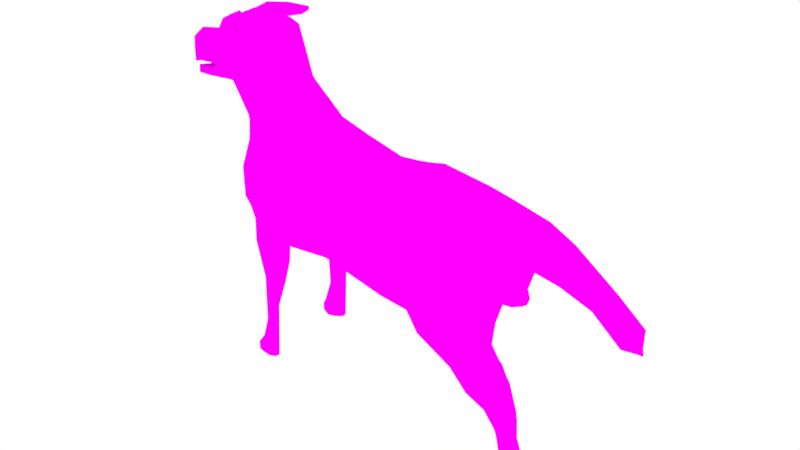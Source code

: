 # Source: dog13.blend  (saved by Blender 2.77.0; exported with 4.5.12 LTS)
import bpy
from mathutils import Matrix  # noqa: F401  (used for matrix-valued properties, if any)

bpy.ops.wm.read_factory_settings(use_empty=True)
scene = bpy.context.scene
scene.name = 'Scene'

# ---- collections
col_collection_1 = bpy.data.collections.new('Collection 1'); scene.collection.children.link(col_collection_1)
col_collection_10 = bpy.data.collections.new('Collection 10'); scene.collection.children.link(col_collection_10)

# ---- images (referenced by path relative to the original .blend; pixels are not part of the script)
import os
ASSET_DIR = os.environ.get("B2B_ASSET_DIR", "")  # directory of the original .blend (textures are referenced by path, not embedded)
HERE = os.path.dirname(os.path.abspath(__file__))  # packed textures are extracted next to this script under _unpacked/

def load_image(name, relpath, width, height, colorspace="sRGB"):
    """Load a texture the original file referenced (path relative to the .blend, or extracted next to this script)."""
    p = next((c for c in (os.path.join(HERE, relpath), os.path.join(ASSET_DIR, relpath)) if relpath and os.path.exists(c)), "")
    if p:
        img = bpy.data.images.load(p, check_existing=True)
        img.name = name
    else:  # same state as the original file: an image datablock whose file is absent (Cycles renders it pink)
        img = bpy.data.images.new(name, width, height)
        img.source = "FILE"
        img.filepath = "//" + (relpath or name)
    img.colorspace_settings.name = colorspace
    return img
img_colorpalette_jpg = load_image('colorPalette.jpg', 'colorPalette.jpg', 1024, 1024, 'sRGB')

# ---- materials (node trees are filled in below, after node groups)
mat_material = bpy.data.materials.new('Material')
mat_material.alpha_threshold = 0.0
mat_material.roughness = 0.5
mat_material.line_color = (0.0, 0.0, 0.0, 1.0)

# ---- material node trees
mat_material.use_nodes = True; mat_material.node_tree.nodes.clear()
_N = mat_material.node_tree.nodes; _L = mat_material.node_tree.links
n0 = _N.new('ShaderNodeOutputMaterial'); n0.name = 'Material Output'; n0.location = (300, 300)
n1 = _N.new('ShaderNodeBsdfDiffuse'); n1.name = 'Diffuse BSDF'; n1.location = (10, 300)
n2 = _N.new('ShaderNodeTexImage'); n2.name = 'Image Texture'; n2.location = (228, 132)
n2.width = 140
n2.image = img_colorpalette_jpg
n3 = _N.new('ShaderNodeTexCoord'); n3.name = 'Texture Coordinate'; n3.location = (-183, 230)
_L.new(n1.outputs[0], n0.inputs[0])
_L.new(n3.outputs[2], n2.inputs[0])
_L.new(n2.outputs[0], n1.inputs[0])
n0.is_active_output = True

# ---- world
world_world = bpy.data.worlds.new('World'); scene.world = world_world
world_world.color = (1.0, 1.0, 1.0)
world_world.use_sun_shadow = False
world_world.sun_shadow_jitter_overblur = 0.0
world_world.cycles.sampling_method = 'MANUAL'

# ---- meshes
me_cube_001 = bpy.data.meshes.new('Cube.001')
me_cube_001.from_pydata([(-7.126, 0.3013, 2.046), (-7.063, 0.2671, 2.2), (-6.956, 0.3013, 2.017), (-6.866, 0.2263, 2.175), (-7.063, 0.2499, 2.219), (-7.063, 0.3013, 2.147), (-7.099, 0.2698, 2.047), (-6.964, 0.2417, 2.211), (-6.917, 0.2694, 2.106), (-7.029, 0.3013, 2.031), (-6.866, 0.1984, 2.193), (-6.928, 0.2698, 2.009), (-6.964, 0.215, 2.226), (-7.002, 0.2698, 2.039), (-7.031, 0.2276, 1.895), (-6.866, 0.215, 2.141), (-7.016, 0.2907, 2.147), (-7.008, 0.2562, 1.911), (-7.171, 0.2571, 2.228), (-7.171, 0.2794, 2.216), (-7.171, 0.3013, 2.147), (-7.211, 0.3228, 2.048), (-7.231, 0.2839, 2.055), (-6.918, 0.2362, 1.97), (-6.919, 0.2142, 1.959), (-7.221, 0.2681, 2.263), (-7.221, 0.2984, 2.238), (-7.265, 0.3277, 2.21), (-7.313, 0.364, 2.114), (-7.302, 0.2471, 2.383), (-7.329, 0.2984, 2.341), (-7.361, 0.3277, 2.259), (-7.409, 0.364, 2.162), (-7.295, 0.2477, 1.926), (-7.199, 0.2841, 2.012), (-7.476, 0.2465, 2.476), (-7.48, 0.321, 2.432), (-7.516, 0.3277, 2.327), (-7.547, 0.364, 2.226), (-7.178, 0.3372, 1.997), (-7.398, 0.3376, 2.007), (-7.452, 0.3376, 1.899), (-7.558, 0.3376, 1.737), (-7.279, 0.2764, 1.943), (-7.412, 0.2764, 1.931), (-7.409, 0.2477, 1.909), (-7.46, 0.2764, 1.824), (-7.455, 0.2477, 1.803), (-7.49, 0.2477, 1.681), (-7.509, 0.2764, 1.692), (-7.245, 0.3013, 1.954), (-7.456, 0.3013, 1.851), (-7.529, 0.3013, 1.706), (-7.401, 0.3013, 1.96), (-7.716, 0.2611, 2.435), (-7.707, 0.292, 2.413), (-7.709, 0.345, 2.37), (-7.665, 0.3719, 2.036), (-6.958, 0.2811, 1.92), (-7.616, 0.3549, 1.603), (-7.507, 0.2622, 1.58), (-7.484, 0.2285, 1.577), (-7.834, 0.5303, 1.177), (-7.916, 0.2422, 2.048), (-7.905, 0.2805, 2.039), (-7.847, 0.3317, 1.991), (-7.748, 0.3959, 1.822), (-8.069, 0.5156, 1.315), (-7.737, 0.419, 1.637), (-7.481, 0.2383, 1.438), (-7.456, 0.2019, 1.417), (-6.958, 0.2497, 1.912), (-7.533, 0.3186, 1.576), (-7.513, 0.3053, 1.496), (-8.322, 0.4177, 1.613), (-8.426, 0.2355, 1.685), (-8.411, 0.2744, 1.68), (-7.31, 0.2623, 2.371), (-7.398, 0.3044, 2.389), (-7.467, 0.2598, 2.467), (-7.379, 0.2176, 2.449), (-7.547, 0.5338, 2.372), (-7.288, 0.2925, 2.386), (-7.299, 0.299, 2.384), (-7.393, 0.3307, 2.374), (-7.478, 0.2952, 2.494), (-7.492, 0.3281, 2.439), (-7.371, 0.2718, 2.464), (-7.46, 0.265, 2.511), (-7.282, 0.2792, 2.415), (-7.556, 0.5313, 2.365), (-7.601, 0.5295, 2.395), (-7.643, 0.5234, 2.451), (-7.65, 0.5237, 2.424), (-7.598, 0.5179, 2.423), (-7.643, 0.5182, 2.455), (-7.552, 0.519, 2.389), (-7.589, 0.5755, 2.4), (-7.548, 0.4081, 2.422), (-7.539, 0.3883, 2.496), (-7.413, 0.405, 2.355), (-7.451, 0.4227, 2.356), (-7.4, 0.404, 2.361), (-7.368, 0.3961, 2.389), (-7.52, 0.4267, 2.404), (-7.454, 0.3915, 2.444), (-9.097, 0.4826, 1.234), (-9.024, 0.4943, 1.062), (-8.163, 0.2322, 1.757), (-8.151, 0.262, 1.754), (-8.083, 0.3977, 1.703), (-7.89, 0.4794, 1.523), (-8.746, 0.2606, 1.601), (-7.783, 0.4865, 1.461), (-7.426, 0.2473, 1.249), (-7.394, 0.2034, 1.225), (-7.48, 0.3583, 1.289), (-8.761, 0.2218, 1.605), (-9.121, 0.399, 1.569), (-8.657, 0.404, 1.534), (-8.139, 0.5155, 1.003), (-8.324, 0.5019, 1.122), (-7.438, 0.3163, 1.011), (-7.396, 0.2657, 0.9805), (-7.534, 0.3663, 1.01), (-7.719, 0.2326, 0.7206), (-7.64, 0.2124, 0.8415), (-7.789, 0.3526, 0.7319), (-9.151, 0.2767, 1.659), (-9.159, 0.2435, 1.669), (-9.715, 0.2111, 1.569), (-9.0, 0.2684, 1.632), (-9.014, 0.2296, 1.639), (-8.926, 0.4118, 1.549), (-8.585, 0.5233, 1.05), (-8.743, 0.5097, 1.202), (-8.217, 0.2404, 0.6924), (-8.181, 0.1898, 0.6974), (-8.275, 0.3604, 0.8007), (-8.844, 0.2527, 0.6468), (-8.829, 0.2095, 0.6479), (-8.868, 0.3378, 0.6415), (-9.707, 0.2899, 1.561), (-9.663, 0.4618, 1.123), (-9.602, 0.4715, 0.9442), (-9.682, 0.392, 1.468), (-9.453, 0.4559, 1.221), (-9.392, 0.4656, 1.063), (-9.473, 0.3862, 1.526), (-9.931, 0.3126, 1.226), (-9.498, 0.284, 1.608), (-9.505, 0.2052, 1.617), (-9.933, 0.2035, 1.19), (-9.897, 0.3459, 1.007), (-9.242, 0.264, 0.6813), (-9.229, 0.228, 0.6861), (-9.261, 0.3322, 0.6698), (-9.922, 0.3418, 1.081), (-9.944, 0.2072, 1.264), (-9.941, 0.2699, 1.264), (-9.923, 0.2148, 1.078), (-9.907, 0.2177, 1.034), (-9.452, 0.2699, 0.6637), (-9.439, 0.1825, 0.6188), (-9.471, 0.338, 0.6607), (-9.834, 0.2615, 0.8027), (-9.829, 0.1782, 0.8703), (-9.842, 0.2799, 0.7572), (-9.849, 0.192, 0.9288), (-10.06, 0.2019, 1.523), (-10.06, 0.2475, 1.507), (-10.06, 0.1971, 1.218), (-10.06, 0.2336, 1.301), (-9.657, 0.309, 0.709), (-9.643, 0.2657, 0.7332), (-9.824, 0.2799, 1.413), (-9.807, 0.3523, 1.347), (-9.792, 0.4018, 1.102), (-9.75, 0.4087, 0.9754), (-9.634, 0.1804, 0.7446), (-10.06, 0.2877, 1.404), (-10.27, 0.2, 1.421), (-10.27, 0.2365, 1.409), (-10.27, 0.1961, 1.178), (-10.27, 0.2253, 1.244), (-10.27, 0.2687, 1.326), (-10.84, 0.1944, 0.9994), (-10.84, 0.2156, 0.9938), (-10.61, 0.1944, 1.195), (-10.6, 0.2156, 1.189), (-10.52, 0.1921, 1.087), (-10.54, 0.2091, 1.116), (-10.57, 0.2343, 1.153), (-10.75, 0.1921, 0.8912), (-10.77, 0.2091, 0.9205), (-10.8, 0.2343, 0.9572), (-10.85, 0.1722, 0.8921), (-7.684, 0.4483, 1.094), (-7.661, 0.3595, 0.8286), (-7.987, 0.5229, 1.09), (-7.964, 0.4341, 0.8251), (-7.829, 0.514, 0.5365), (-7.779, 0.517, 0.7266), (-7.843, 0.5951, 0.8551), (-7.861, 0.3792, 0.7266), (-7.762, 0.4378, 0.7266), (-7.988, 0.6204, 0.7266), (-8.083, 0.582, 0.7266), (-8.098, 0.5033, 0.7266), (-8.003, 0.4246, 0.7266), (-7.819, 0.5118, 0.2849), (-7.89, 0.5674, 0.5365), (-7.885, 0.4213, 0.5365), (-7.817, 0.4607, 0.5365), (-7.97, 0.5836, 0.5365), (-8.034, 0.5578, 0.5365), (-8.044, 0.5048, 0.5365), (-7.98, 0.4518, 0.5365), (-7.825, 0.5114, 0.12), (-7.857, 0.5455, 0.2849), (-7.854, 0.4532, 0.2849), (-7.811, 0.4781, 0.2849), (-7.908, 0.5557, 0.2849), (-7.948, 0.5394, 0.2849), (-7.955, 0.5059, 0.2849), (-7.914, 0.4724, 0.2849), (-7.772, 0.5124, -0.05896), (-7.859, 0.5419, 0.12), (-7.857, 0.4582, 0.12), (-7.818, 0.4808, 0.12), (-7.906, 0.5512, 0.12), (-7.942, 0.5364, 0.12), (-7.948, 0.5061, 0.12), (-7.911, 0.4757, 0.12), (-7.772, 0.5124, -0.209), (-7.817, 0.5519, -0.05896), (-7.813, 0.4437, -0.05896), (-7.763, 0.4729, -0.05896), (-7.876, 0.564, -0.05896), (-7.924, 0.5448, -0.05896), (-7.931, 0.5056, -0.05896), (-7.884, 0.4663, -0.05896), (-7.718, 0.5179, -0.1305), (-7.817, 0.5519, -0.1864), (-7.813, 0.4437, -0.1864), (-7.763, 0.4729, -0.1864), (-7.876, 0.564, -0.1864), (-7.924, 0.5448, -0.1864), (-7.931, 0.5056, -0.1864), (-7.884, 0.4663, -0.1864), (-7.855, 0.509, -0.209), (-7.741, 0.5386, -0.1305), (-7.739, 0.4818, -0.1305), (-7.713, 0.4971, -0.1305), (-7.718, 0.5179, -0.1975), (-7.713, 0.4971, -0.1975), (-7.741, 0.5386, -0.1975), (-7.739, 0.4818, -0.1975), (-9.295, 0.391, 0.6412), (-9.386, 0.5605, 0.6412), (-9.525, 0.3863, 0.6412), (-9.602, 0.5362, 0.6412), (-9.725, 0.5412, 0.6412), (-9.648, 0.3432, 0.6412), (-9.757, 0.3665, 0.6412), (-9.811, 0.4877, 0.6412), (-9.898, 0.4342, 0.6412), (-9.866, 0.3418, 0.6412), (-7.123, -0.04663, 2.051), (-7.063, -0.01174, 2.2), (-6.939, -0.03991, 2.007), (-6.866, 0.02906, 2.175), (-7.063, 0.005405, 2.219), (-7.063, -0.04591, 2.147), (-7.097, -0.01499, 2.051), (-6.964, 0.01361, 2.211), (-6.917, -0.01408, 2.106), (-7.024, -0.04404, 2.038), (-6.866, 0.05692, 2.193), (-6.916, -0.01024, 2.002), (-6.964, 0.04036, 2.226), (-6.998, -0.01313, 2.043), (-7.031, 0.02775, 1.895), (-6.866, 0.04036, 2.141), (-7.016, -0.03532, 2.147), (-7.008, -0.000894, 1.911), (-7.171, -0.001767, 2.228), (-7.171, -0.02408, 2.216), (-7.171, -0.04591, 2.147), (-7.231, -0.07838, 2.062), (-7.236, -0.03305, 2.042), (-6.918, 0.01916, 1.97), (-6.919, 0.04119, 1.959), (-7.221, -0.01278, 2.263), (-7.221, -0.04303, 2.238), (-7.265, -0.07235, 2.21), (-7.313, -0.1087, 2.114), (-7.302, 0.008215, 2.383), (-7.329, -0.04303, 2.341), (-7.361, -0.07235, 2.259), (-7.409, -0.1087, 2.162), (-7.295, 0.007629, 1.926), (-7.199, -0.02874, 2.012), (-7.476, 0.00883, 2.476), (-7.48, -0.06562, 2.432), (-7.516, -0.07235, 2.327), (-7.547, -0.1087, 2.226), (-7.128, -0.06528, 2.01), (-7.398, -0.08227, 2.007), (-7.452, -0.08227, 1.899), (-7.558, -0.08227, 1.737), (-7.279, -0.02102, 1.943), (-7.412, -0.02102, 1.931), (-7.409, 0.007629, 1.909), (-7.46, -0.02102, 1.824), (-7.455, 0.007629, 1.803), (-7.49, 0.007629, 1.681), (-7.509, -0.02102, 1.692), (-7.245, -0.04591, 1.954), (-7.456, -0.04591, 1.851), (-7.529, -0.04591, 1.706), (-7.401, -0.04591, 1.96), (-7.716, -0.005781, 2.435), (-7.707, -0.03668, 2.413), (-7.709, -0.08965, 2.37), (-7.665, -0.1165, 2.036), (-6.958, -0.02579, 1.92), (-7.616, -0.09957, 1.603), (-7.507, -0.00686, 1.58), (-7.484, 0.02685, 1.577), (-7.807, -0.2525, 1.175), (-7.916, 0.01315, 2.048), (-7.905, -0.02519, 2.039), (-7.847, -0.07638, 1.991), (-7.856, -0.158, 1.825), (-8.069, -0.2602, 1.315), (-7.701, -0.1446, 1.614), (-7.474, 0.01316, 1.449), (-7.445, 0.05359, 1.433), (-6.958, 0.005665, 1.912), (-7.533, -0.06322, 1.576), (-7.513, -0.05632, 1.496), (-8.322, -0.1624, 1.613), (-7.063, 0.1277, 2.049), (-6.866, 0.1277, 2.232), (-7.063, 0.1277, 2.245), (-6.866, 0.1277, 2.01), (-6.964, 0.1277, 2.245), (-6.964, 0.1277, 2.049), (-6.921, 0.1277, 1.944), (-6.866, 0.1277, 2.147), (-7.248, 0.1277, 2.049), (-7.171, 0.1277, 2.245), (-7.221, 0.1277, 2.298), (-7.291, 0.1277, 2.401), (-7.467, 0.1277, 2.497), (-7.208, 0.1277, 1.978), (-7.3, 0.1277, 1.909), (-7.4, 0.1277, 1.893), (-7.445, 0.1277, 1.787), (-7.472, 0.1277, 1.674), (-7.039, 0.1277, 1.878), (-7.679, 0.1277, 2.493), (-7.465, 0.1277, 1.573), (-8.426, 0.01984, 1.685), (-7.922, 0.1277, 2.095), (-8.411, -0.01901, 1.68), (-7.417, 0.1277, 1.474), (-6.958, 0.1277, 1.902), (-7.31, -0.006909, 2.371), (-7.398, -0.04909, 2.389), (-7.467, -0.004418, 2.467), (-7.379, 0.03777, 2.449), (-7.547, -0.2785, 2.372), (-7.288, -0.03714, 2.386), (-7.299, -0.04371, 2.384), (-7.393, -0.07539, 2.374), (-7.478, -0.03982, 2.494), (-7.492, -0.07279, 2.439), (-7.371, -0.0165, 2.464), (-7.46, -0.009699, 2.511), (-7.282, -0.02386, 2.415), (-7.556, -0.276, 2.365), (-7.601, -0.2741, 2.395), (-7.643, -0.268, 2.451), (-7.65, -0.2684, 2.424), (-7.598, -0.2626, 2.423), (-7.643, -0.2629, 2.455), (-7.552, -0.2637, 2.389), (-7.589, -0.3201, 2.4), (-7.548, -0.1527, 2.422), (-7.539, -0.133, 2.496), (-7.413, -0.1497, 2.355), (-7.451, -0.1673, 2.356), (-7.4, -0.1486, 2.361), (-7.368, -0.1408, 2.389), (-7.52, -0.1713, 2.404), (-7.454, -0.1361, 2.444), (-9.097, -0.2273, 1.234), (-9.024, -0.2389, 1.062), (-8.163, 0.02309, 1.757), (-8.151, -0.006682, 1.754), (-8.083, -0.1424, 1.703), (-7.89, -0.2241, 1.523), (-8.746, -0.005298, 1.601), (-7.853, -0.2794, 1.407), (-7.463, -0.0406, 1.145), (-7.387, 0.007675, 1.268), (-7.48, -0.1094, 1.289), (-8.761, 0.03355, 1.605), (-9.121, -0.1437, 1.569), (-8.172, 0.1277, 1.769), (-8.657, -0.1486, 1.534), (-8.139, -0.2602, 1.003), (-7.365, 0.1277, 1.203), (-8.324, -0.2465, 1.122), (-7.485, -0.045, 0.9119), (-7.422, 0.05967, 0.9263), (-7.613, -0.1551, 0.9468), (-8.437, 0.1277, 1.7), (-7.385, 0.1277, 0.8971), (-7.689, 0.02574, 0.8177), (-7.677, 0.0925, 0.7218), (-7.789, -0.09726, 0.7319), (-9.151, -0.02133, 1.659), (-8.772, 0.1277, 1.621), (-9.159, 0.01184, 1.669), (-7.627, 0.1592, 0.7807), (-9.715, 0.04425, 1.569), (-9.0, -0.0131, 1.632), (-9.014, 0.02575, 1.639), (-8.926, -0.1564, 1.549), (-8.585, -0.268, 1.05), (-8.743, -0.2543, 1.202), (-8.217, 0.01498, 0.6924), (-8.181, 0.06558, 0.6974), (-8.275, -0.1051, 0.8007), (-9.022, 0.1277, 1.656), (-8.15, 0.1277, 0.7115), (-8.844, 0.002647, 0.6468), (-8.829, 0.04584, 0.6479), (-8.868, -0.08246, 0.6415), (-9.707, -0.03453, 1.561), (-9.663, -0.2064, 1.123), (-9.16, 0.1277, 1.685), (-9.602, -0.2162, 0.9442), (-8.817, 0.1277, 0.6592), (-9.682, -0.1367, 1.468), (-9.453, -0.2006, 1.221), (-9.392, -0.2103, 1.063), (-9.473, -0.1308, 1.526), (-9.931, -0.05727, 1.226), (-9.498, -0.02868, 1.608), (-9.505, 0.05011, 1.617), (-9.933, 0.05183, 1.19), (-9.897, -0.09053, 1.007), (-9.242, -0.00867, 0.6813), (-9.229, 0.02738, 0.6861), (-9.261, -0.07684, 0.6698), (-9.922, -0.08645, 1.081), (-9.944, 0.04816, 1.264), (-9.505, 0.1277, 1.632), (-9.941, -0.01452, 1.264), (-9.923, 0.04053, 1.078), (-9.219, 0.1277, 0.6511), (-9.907, 0.03767, 1.034), (-9.452, -0.01452, 0.6637), (-9.439, 0.07281, 0.6188), (-9.471, -0.08269, 0.6607), (-9.715, 0.1277, 1.576), (-9.429, 0.1277, 0.6365), (-9.834, -0.00615, 0.8027), (-9.829, 0.07717, 0.8703), (-9.842, -0.02457, 0.7572), (-9.849, 0.06338, 0.9288), (-9.922, 0.1277, 1.074), (-9.944, 0.1277, 1.262), (-9.938, 0.1277, 1.126), (-9.909, 0.1277, 1.034), (-9.825, 0.1277, 0.8569), (-9.858, 0.1277, 0.9573), (-10.06, 0.0534, 1.523), (-10.06, 0.007797, 1.507), (-10.06, 0.1277, 1.531), (-10.06, 0.1277, 1.216), (-10.06, 0.05828, 1.218), (-10.06, 0.02173, 1.301), (-9.627, 0.1277, 0.7219), (-9.657, -0.05363, 0.709), (-9.643, -0.01034, 0.7332), (-9.824, -0.02453, 1.413), (-9.807, -0.09697, 1.347), (-9.792, -0.1464, 1.102), (-9.75, -0.1533, 0.9754), (-9.634, 0.07499, 0.7446), (-9.972, -0.0414, 1.341), (-10.27, 0.05536, 1.421), (-10.27, 0.01884, 1.409), (-10.27, 0.1277, 1.428), (-10.27, 0.1277, 1.176), (-10.27, 0.05927, 1.178), (-10.27, 0.02999, 1.244), (-10.27, -0.01334, 1.326), (-10.84, 0.06095, 0.9994), (-10.84, 0.03971, 0.9938), (-10.61, 0.06095, 1.195), (-10.6, 0.03971, 1.189), (-10.61, 0.1277, 1.198), (-10.52, 0.1277, 1.086), (-10.52, 0.06322, 1.087), (-10.54, 0.0462, 1.116), (-10.57, 0.02099, 1.153), (-10.84, 0.1277, 1.002), (-10.75, 0.1277, 0.8903), (-10.75, 0.06322, 0.8912), (-10.77, 0.0462, 0.9205), (-10.8, 0.02099, 0.9572), (-10.88, 0.1277, 0.8625), (-10.85, 0.08319, 0.8921), (-7.684, -0.193, 1.094), (-7.661, -0.1041, 0.8286), (-7.987, -0.2676, 1.09), (-7.964, -0.1787, 0.8251), (-7.829, -0.2587, 0.5365), (-7.779, -0.2617, 0.7266), (-7.869, -0.3409, 0.7266), (-7.861, -0.1239, 0.7266), (-7.762, -0.1825, 0.7266), (-7.988, -0.3651, 0.7266), (-8.083, -0.3266, 0.7266), (-8.098, -0.2479, 0.7266), (-8.003, -0.1692, 0.7266), (-7.819, -0.2564, 0.2849), (-7.89, -0.312, 0.5365), (-7.885, -0.1659, 0.5365), (-7.817, -0.2054, 0.5365), (-7.97, -0.3283, 0.5365), (-8.034, -0.3024, 0.5365), (-8.044, -0.2494, 0.5365), (-7.98, -0.1964, 0.5365), (-7.825, -0.256, 0.12), (-7.857, -0.2901, 0.2849), (-7.854, -0.1978, 0.2849), (-7.811, -0.2227, 0.2849), (-7.908, -0.3004, 0.2849), (-7.948, -0.284, 0.2849), (-7.955, -0.2506, 0.2849), (-7.914, -0.2171, 0.2849), (-7.772, -0.2571, -0.05896), (-7.859, -0.2866, 0.12), (-7.857, -0.2029, 0.12), (-7.818, -0.2255, 0.12), (-7.906, -0.2959, 0.12), (-7.942, -0.2811, 0.12), (-7.948, -0.2507, 0.12), (-7.911, -0.2203, 0.12), (-7.772, -0.2571, -0.209), (-7.817, -0.2966, -0.05896), (-7.813, -0.1884, -0.05896), (-7.763, -0.2176, -0.05896), (-7.876, -0.3086, -0.05896), (-7.924, -0.2895, -0.05896), (-7.931, -0.2502, -0.05896), (-7.884, -0.211, -0.05896), (-7.718, -0.2625, -0.1305), (-7.817, -0.2966, -0.1864), (-7.813, -0.1884, -0.1864), (-7.763, -0.2176, -0.1864), (-7.876, -0.3086, -0.1864), (-7.924, -0.2895, -0.1864), (-7.931, -0.2502, -0.1864), (-7.884, -0.211, -0.1864), (-7.855, -0.2537, -0.209), (-7.741, -0.2833, -0.1305), (-7.739, -0.2264, -0.1305), (-7.713, -0.2418, -0.1305), (-7.718, -0.2625, -0.1975), (-7.713, -0.2418, -0.1975), (-7.741, -0.2833, -0.1975), (-7.739, -0.2264, -0.1975), (-9.358, -0.1484, 0.7598), (-9.433, -0.2754, 0.8246), (-9.47, -0.1448, 0.6452), (-9.529, -0.2571, 0.815), (-9.652, -0.2609, 0.815), (-9.593, -0.1486, 0.6452), (-9.701, -0.1301, 0.6452), (-9.738, -0.2208, 0.815), (-9.782, -0.1808, 0.8791), (-9.767, -0.1115, 0.7092), (-9.597, 0.4027, 0.4503), (-9.656, 0.5347, 0.4628), (-9.746, 0.399, 0.4817), (-9.795, 0.5157, 0.4921), (-9.874, 0.5196, 0.5088), (-9.825, 0.3548, 0.4984), (-9.895, 0.3836, 0.5132), (-9.93, 0.4779, 0.5206), (-9.985, 0.4363, 0.5324), (-9.965, 0.3643, 0.528), (-9.777, 0.3904, 0.3261), (-9.818, 0.5642, 0.3386), (-9.879, 0.3721, 0.3575), (-9.913, 0.5392, 0.368), (-9.968, 0.5443, 0.3847), (-9.934, 0.3426, 0.3743), (-9.982, 0.3498, 0.3891), (-10.01, 0.4895, 0.3965), (-10.04, 0.4347, 0.4082), (-10.03, 0.3399, 0.4038), (-9.92, 0.4074, 0.2259), (-9.948, 0.5264, 0.2345), (-9.99, 0.3679, 0.2474), (-10.01, 0.5093, 0.2545), (-10.05, 0.5128, 0.266), (-10.03, 0.3595, 0.2588), (-10.06, 0.3536, 0.269), (-10.08, 0.4752, 0.274), (-10.1, 0.4377, 0.2821), (-10.09, 0.3729, 0.2791), (-9.946, 0.4167, 0.1359), (-10.02, 0.5058, 0.1219), (-9.998, 0.3718, 0.1359), (-10.07, 0.493, 0.1322), (-10.1, 0.4956, 0.1381), (-10.03, 0.3687, 0.1359), (-10.05, 0.3613, 0.1359), (-10.12, 0.4675, 0.1422), (-10.14, 0.4394, 0.1799), (-10.08, 0.374, 0.1359), (-10.04, 0.4227, -0.01285), (-10.05, 0.4925, -0.009416), (-10.08, 0.3761, -0.004227), (-10.09, 0.4824, -0.001364), (-10.11, 0.4845, 0.003229), (-10.1, 0.3748, 0.0003656), (-10.12, 0.3679, 0.004426), (-10.13, 0.4354, 0.006456), (-10.14, 0.4118, 0.009684), (-10.14, 0.3698, 0.008486), (-8.43, 0.4419, 0.9254), (-8.946, 0.416, 0.8516), (-9.87, 0.3129, 0.8818), (-9.878, 0.2048, 0.9816), (-9.883, 0.1277, 0.9957), (-9.341, 0.4758, 0.6412), (-9.882, 0.388, 0.6412), (-8.43, -0.1865, 0.9254), (-8.946, -0.1607, 0.8516), (-9.87, -0.05755, 0.8818), (-9.878, 0.05053, 0.9816), (-9.404, -0.2119, 0.7598), (-9.627, -0.201, 0.6412), (-9.75, -0.2047, 0.6412), (-9.842, -0.1462, 0.7661), (-9.802, -0.1754, 0.6867), (-9.593, 0.4687, 0.4332), (-9.99, 0.3915, 0.5583), (-9.762, 0.4773, 0.3324), (-10.06, 0.3873, 0.406), (-9.899, 0.4669, 0.2302), (-10.12, 0.4053, 0.2806), (-9.977, 0.4613, 0.1123), (-10.15, 0.4151, 0.183), (-10.02, 0.4576, -0.01692), (-10.15, 0.4046, 0.01209), (-10.07, 0.4227, -0.2135), (-10.09, 0.5173, -0.2101), (-10.11, 0.331, -0.2049), (-10.13, 0.4927, -0.202), (-10.15, 0.4845, -0.1974), (-10.14, 0.3373, -0.2003), (-10.15, 0.3305, -0.1962), (-10.16, 0.476, -0.1942), (-10.18, 0.4405, -0.191), (-10.17, 0.3686, -0.1922), (-10.06, 0.4576, -0.2176), (-10.12, 0.4516, -0.2134), (-10.14, 0.4536, -0.2088), (-10.19, 0.4214, -0.1886), (-10.16, 0.4251, -0.2052), (-10.15, 0.4719, -0.1075), (-10.14, 0.4845, -0.1108), (-10.12, 0.4896, -0.1154), (-10.12, 0.3488, -0.1136), (-10.08, 0.4925, -0.1234), (-10.14, 0.3419, -0.1096), (-10.04, 0.4576, -0.1309), (-10.06, 0.4227, -0.1268), (-10.16, 0.3662, -0.1055), (-10.18, 0.4214, -0.1019), (-10.1, 0.3501, -0.1182), (-10.17, 0.4405, -0.1043), (-10.06, 0.4227, -0.1268), (-10.02, 0.4227, -0.2135), (-10.0, 0.4576, -0.2176), (-10.04, 0.4925, -0.2101), (-10.06, 0.3833, -0.2049), (-10.1, 0.3501, -0.1182), (-10.08, 0.4925, -0.1234), (-10.04, 0.4576, -0.1309)], [], [(1, 5, 20, 19), (16, 8, 2, 9), (13, 9, 2, 11), (12, 7, 1, 4), (347, 12, 4, 345), (344, 10, 12, 347), (10, 3, 7, 12), (348, 13, 11, 346), (343, 6, 13, 348), (6, 0, 9, 13), (8, 15, 11, 2), (3, 10, 15, 8), (5, 16, 9, 0), (1, 7, 16, 5), (7, 3, 8, 16), (5, 0, 21, 20), (345, 4, 18, 352), (18, 19, 26, 25), (352, 18, 25, 353), (36, 37, 56, 55), (4, 1, 19, 18), (0, 6, 22, 21), (38, 32, 41, 42), (27, 28, 32, 31), (357, 33, 14, 361), (19, 20, 27, 26), (20, 21, 28, 27), (49, 48, 61, 60), (31, 32, 38, 37), (30, 31, 37, 36, 78), (353, 25, 29, 354), (32, 28, 40, 41), (25, 26, 30, 77, 29), (26, 27, 31, 30), (52, 49, 60, 72), (355, 35, 54, 362), (354, 29, 80, 35, 355), (37, 38, 57, 56), (78, 36, 86, 84), (51, 53, 44, 46), (53, 50, 43, 44), (52, 51, 46, 49), (28, 21, 39, 40), (21, 22, 34, 39), (43, 33, 45, 44), (44, 45, 47, 46), (46, 47, 48, 49), (35, 79, 36, 55, 54), (58, 71, 14, 17), (50, 39, 23, 58), (39, 34, 24, 23), (33, 43, 17, 14), (54, 55, 64, 63), (55, 56, 65, 64), (72, 60, 69, 73), (60, 61, 70, 69), (362, 54, 63, 365), (57, 59, 68, 66), (38, 42, 59, 57), (69, 70, 115, 114), (73, 69, 114, 116), (64, 65, 110, 109), (365, 63, 108, 411), (68, 73, 116, 113), (65, 66, 111, 110), (70, 367, 414, 115), (56, 57, 66, 65), (66, 68, 113, 111), (63, 64, 109, 108), (59, 72, 73, 68), (43, 50, 58, 17), (23, 24, 71, 58), (42, 41, 51, 52), (40, 39, 50, 53), (41, 40, 53, 51), (42, 52, 72, 59), (24, 349, 368, 71), (61, 363, 367, 70), (71, 368, 361, 14), (47, 359, 360, 48), (45, 358, 359, 47), (33, 357, 358, 45), (22, 351, 356, 34), (34, 356, 349, 24), (48, 360, 363, 61), (6, 343, 351, 22), (10, 344, 350, 15), (15, 350, 346, 11), (77, 30, 83, 82), (80, 29, 89, 87), (30, 78, 84, 83), (104, 98, 92, 93), (103, 102, 81, 96), (98, 99, 95, 92), (100, 101, 91, 90), (36, 79, 85, 86), (79, 35, 88, 85), (29, 77, 82, 89), (35, 80, 87, 88), (97, 91, 93, 92), (94, 97, 92, 95), (96, 81, 97, 94), (81, 90, 91, 97), (102, 100, 90, 81), (105, 103, 96, 94), (101, 104, 93, 91), (99, 105, 94, 95), (88, 87, 105, 99), (84, 86, 104, 101), (87, 89, 103, 105), (82, 83, 100, 102), (83, 84, 101, 100), (85, 88, 99, 98), (89, 82, 102, 103), (86, 85, 98, 104), (116, 114, 122, 124), (115, 414, 420, 123), (114, 115, 123, 122), (109, 110, 74, 76), (411, 108, 75, 419), (113, 116, 124, 197, 62), (110, 111, 67, 74), (111, 113, 62, 67), (108, 109, 76, 75), (76, 74, 119, 112), (75, 76, 112, 117), (197, 124, 205, 202), (74, 67, 121, 119), (67, 62, 199, 120, 121), (124, 122, 125, 127, 198), (123, 420, 427, 126), (419, 75, 117, 425), (122, 123, 126, 125), (127, 125, 136, 138), (126, 427, 438, 137), (125, 126, 137, 136), (112, 119, 133, 131), (120, 200, 127, 138, 640, 134), (425, 117, 132, 437), (119, 121, 135, 133), (121, 120, 134, 135), (117, 112, 131, 132), (437, 132, 129, 444), (640, 138, 141, 641), (133, 135, 106, 118), (135, 134, 107, 106), (132, 131, 128, 129), (138, 136, 139, 141), (137, 438, 446, 140), (136, 137, 140, 139), (131, 133, 118, 128), (141, 139, 154, 156), (140, 446, 464, 155), (129, 128, 150, 151), (139, 140, 155, 154), (128, 118, 148, 150), (141, 156, 260, 258), (118, 106, 146, 148), (106, 107, 147, 146), (444, 129, 151, 461), (152, 149, 157, 160), (146, 147, 144, 143), (156, 154, 162, 164), (151, 150, 142, 130), (155, 464, 470, 163), (148, 146, 143, 145), (154, 155, 163, 162), (461, 151, 130, 469), (150, 148, 145, 142), (153, 178, 265, 266), (179, 487, 479, 166), (174, 179, 166, 165), (175, 159, 172, 180), (130, 142, 170, 169), (156, 164, 263, 260), (177, 178, 153, 157), (176, 177, 157, 149), (173, 174, 165, 167), (175, 176, 149, 159), (477, 152, 160, 475), (476, 158, 152, 477), (158, 159, 149, 152), (160, 157, 153, 161), (480, 168, 166, 479), (475, 160, 161, 478), (168, 167, 165, 166), (643, 642, 167, 168), (644, 643, 168, 480), (171, 484, 499, 183), (170, 180, 185, 182), (159, 158, 171, 172), (158, 476, 484, 171), (469, 130, 169, 483), (180, 172, 184, 185), (483, 169, 181, 498), (142, 145, 176, 175), (164, 162, 174, 173), (145, 143, 177, 176), (143, 144, 178, 177), (173, 167, 267, 264), (142, 175, 180, 170), (162, 163, 179, 174), (163, 470, 487, 179), (185, 184, 191, 192), (181, 182, 189, 188), (183, 499, 508, 190), (182, 185, 192, 189), (169, 170, 182, 181), (172, 171, 183, 184), (507, 188, 186, 512), (191, 190, 193, 194), (192, 191, 194, 195), (188, 189, 187, 186), (184, 183, 190, 191), (498, 181, 188, 507), (517, 196, 193, 513), (196, 195, 194, 193), (186, 187, 195, 196), (512, 186, 196, 517), (189, 192, 195, 187), (190, 508, 513, 193), (124, 198, 204, 205), (199, 62, 203, 206), (120, 199, 206, 207), (204, 209, 217, 212), (209, 208, 216, 217), (203, 202, 201, 211), (207, 206, 214, 215), (62, 197, 202, 203), (127, 200, 208, 209), (200, 120, 207, 208), (198, 127, 209, 204), (211, 201, 210, 219), (215, 214, 222, 223), (201, 213, 221, 210), (214, 211, 219, 222), (208, 207, 215, 216), (205, 204, 212, 213), (206, 203, 211, 214), (202, 205, 213, 201), (210, 221, 229, 218), (222, 219, 227, 230), (221, 220, 228, 229), (224, 223, 231, 232), (217, 216, 224, 225), (212, 217, 225, 220), (216, 215, 223, 224), (213, 212, 220, 221), (229, 228, 236, 237), (232, 231, 239, 240), (228, 233, 241, 236), (233, 232, 240, 241), (223, 222, 230, 231), (219, 210, 218, 227), (225, 224, 232, 233), (220, 225, 233, 228), (241, 240, 248, 249), (236, 244, 257, 252), (239, 238, 246, 247), (235, 226, 242, 251), (230, 227, 235, 238), (218, 229, 237, 226), (231, 230, 238, 239), (227, 218, 226, 235), (250, 244, 249, 248), (246, 250, 248, 247), (243, 234, 250, 246), (234, 245, 244, 250), (236, 241, 249, 244), (240, 239, 247, 248), (226, 237, 253, 242), (238, 235, 243, 246), (251, 242, 254, 256), (242, 253, 255, 254), (253, 252, 257, 255), (245, 234, 254, 255), (234, 243, 256, 254), (237, 236, 252, 253), (243, 235, 251, 256), (244, 245, 255, 257), (266, 265, 597, 598), (258, 260, 592, 590), (265, 262, 594, 597), (262, 261, 593, 594), (164, 173, 264, 263), (144, 147, 261, 262), (178, 144, 262, 265), (147, 107, 259, 261), (641, 141, 258, 645), (642, 153, 266, 646), (269, 287, 288, 273), (284, 277, 270, 276), (281, 279, 270, 277), (280, 272, 269, 275), (347, 345, 272, 280), (344, 347, 280, 278), (278, 280, 275, 271), (348, 346, 279, 281), (343, 348, 281, 274), (274, 281, 277, 268), (276, 270, 279, 283), (271, 276, 283, 278), (273, 268, 277, 284), (269, 273, 284, 275), (275, 284, 276, 271), (273, 288, 289, 268), (345, 352, 286, 272), (286, 293, 294, 287), (352, 353, 293, 286), (304, 323, 324, 305), (272, 286, 287, 269), (268, 289, 290, 274), (306, 310, 309, 300), (295, 299, 300, 296), (357, 361, 282, 301), (287, 294, 295, 288), (288, 295, 296, 289), (317, 328, 329, 316), (299, 305, 306, 300), (298, 370, 304, 305, 299), (353, 354, 297, 293), (300, 309, 308, 296), (293, 297, 369, 298, 294), (294, 298, 299, 295), (320, 340, 328, 317), (355, 362, 322, 303), (354, 355, 303, 372, 297), (305, 324, 325, 306), (370, 376, 378, 304), (319, 314, 312, 321), (321, 312, 311, 318), (320, 317, 314, 319), (296, 308, 307, 289), (289, 307, 302, 290), (311, 312, 313, 301), (312, 314, 315, 313), (314, 317, 316, 315), (303, 322, 323, 304, 371), (326, 285, 282, 339), (318, 326, 291, 307), (307, 291, 292, 302), (301, 282, 285, 311), (322, 331, 332, 323), (323, 332, 333, 324), (340, 341, 337, 328), (328, 337, 338, 329), (362, 365, 331, 322), (325, 334, 336, 327), (306, 325, 327, 310), (337, 406, 407, 338), (341, 408, 406, 337), (332, 401, 402, 333), (365, 411, 400, 331), (336, 405, 408, 341), (333, 402, 403, 334), (338, 407, 414, 367), (324, 333, 334, 325), (334, 403, 405, 336), (331, 400, 401, 332), (327, 336, 341, 340), (311, 285, 326, 318), (291, 326, 339, 292), (310, 320, 319, 309), (308, 321, 318, 307), (309, 319, 321, 308), (310, 327, 340, 320), (292, 339, 368, 349), (329, 338, 367, 363), (339, 282, 361, 368), (315, 316, 360, 359), (313, 315, 359, 358), (301, 313, 358, 357), (290, 302, 356, 351), (302, 292, 349, 356), (316, 329, 363, 360), (274, 290, 351, 343), (278, 283, 350, 344), (283, 279, 346, 350), (369, 374, 375, 298), (372, 379, 381, 297), (298, 375, 376, 370), (396, 385, 384, 390), (395, 388, 373, 394), (390, 384, 387, 391), (392, 382, 383, 393), (304, 378, 377, 371), (371, 377, 380, 303), (297, 381, 374, 369), (303, 380, 379, 372), (389, 384, 385, 383), (386, 387, 384, 389), (388, 386, 389, 373), (373, 389, 383, 382), (394, 373, 382, 392), (397, 386, 388, 395), (393, 383, 385, 396), (391, 387, 386, 397), (380, 391, 397, 379), (376, 393, 396, 378), (379, 397, 395, 381), (374, 394, 392, 375), (375, 392, 393, 376), (377, 390, 391, 380), (381, 395, 394, 374), (378, 396, 390, 377), (408, 418, 416, 406), (407, 417, 420, 414), (406, 416, 417, 407), (401, 366, 342, 402), (411, 419, 364, 400), (405, 330, 519, 418, 408), (402, 342, 335, 403), (403, 335, 330, 405), (400, 364, 366, 401), (366, 404, 412, 342), (364, 409, 404, 366), (519, 524, 527, 418), (342, 412, 415, 335), (335, 415, 413, 521, 330), (418, 520, 423, 421, 416), (417, 422, 427, 420), (419, 425, 409, 364), (416, 421, 422, 417), (423, 436, 434, 421), (422, 435, 438, 427), (421, 434, 435, 422), (404, 429, 431, 412), (413, 432, 647, 436, 423, 522), (425, 437, 430, 409), (412, 431, 433, 415), (415, 433, 432, 413), (409, 430, 429, 404), (437, 444, 426, 430), (647, 648, 441, 436), (431, 410, 398, 433), (433, 398, 399, 432), (430, 426, 424, 429), (436, 441, 439, 434), (435, 440, 446, 438), (434, 439, 440, 435), (429, 424, 410, 431), (441, 458, 456, 439), (440, 457, 464, 446), (426, 453, 452, 424), (439, 456, 457, 440), (424, 452, 450, 410), (441, 580, 582, 458), (410, 450, 448, 398), (398, 448, 449, 399), (444, 461, 453, 426), (454, 463, 459, 451), (448, 443, 445, 449), (458, 468, 466, 456), (453, 428, 442, 452), (457, 467, 470, 464), (450, 447, 443, 448), (456, 466, 467, 457), (461, 469, 428, 453), (452, 442, 447, 450), (455, 588, 587, 493), (494, 472, 479, 487), (489, 471, 472, 494), (490, 495, 486, 462), (428, 481, 482, 442), (458, 582, 585, 468), (492, 459, 455, 493), (491, 451, 459, 492), (488, 473, 471, 489), (490, 462, 451, 491), (477, 475, 463, 454), (476, 477, 454, 460), (460, 454, 451, 462), (463, 465, 455, 459), (480, 479, 472, 474), (475, 478, 465, 463), (474, 472, 471, 473), (650, 474, 473, 649), (644, 480, 474, 650), (485, 500, 499, 484), (482, 497, 502, 495), (462, 486, 485, 460), (460, 485, 484, 476), (469, 483, 481, 428), (495, 502, 501, 486), (483, 498, 496, 481), (442, 490, 491, 447), (468, 488, 489, 466), (447, 491, 492, 443), (443, 492, 493, 445), (488, 586, 589, 473), (442, 482, 495, 490), (466, 489, 494, 467), (467, 494, 487, 470), (502, 511, 510, 501), (496, 505, 506, 497), (500, 509, 508, 499), (497, 506, 511, 502), (481, 496, 497, 482), (486, 501, 500, 485), (507, 512, 503, 505), (510, 515, 514, 509), (511, 516, 515, 510), (505, 503, 504, 506), (501, 510, 509, 500), (498, 507, 505, 496), (517, 513, 514, 518), (518, 514, 515, 516), (503, 518, 516, 504), (512, 517, 518, 503), (506, 504, 516, 511), (509, 514, 513, 508), (418, 527, 526, 520), (521, 528, 525, 330), (413, 529, 528, 521), (526, 534, 539, 531), (531, 539, 538, 530), (525, 533, 523, 524), (529, 537, 536, 528), (330, 525, 524, 519), (423, 531, 530, 522), (522, 530, 529, 413), (520, 526, 531, 423), (533, 541, 532, 523), (537, 545, 544, 536), (523, 532, 543, 535), (536, 544, 541, 533), (530, 538, 537, 529), (527, 535, 534, 526), (528, 536, 533, 525), (524, 523, 535, 527), (532, 540, 551, 543), (544, 552, 549, 541), (543, 551, 550, 542), (546, 554, 553, 545), (539, 547, 546, 538), (534, 542, 547, 539), (538, 546, 545, 537), (535, 543, 542, 534), (551, 559, 558, 550), (554, 562, 561, 553), (550, 558, 563, 555), (555, 563, 562, 554), (545, 553, 552, 544), (541, 549, 540, 532), (547, 555, 554, 546), (542, 550, 555, 547), (563, 571, 570, 562), (558, 574, 579, 566), (561, 569, 568, 560), (557, 573, 564, 548), (552, 560, 557, 549), (540, 548, 559, 551), (553, 561, 560, 552), (549, 557, 548, 540), (572, 570, 571, 566), (568, 569, 570, 572), (565, 568, 572, 556), (556, 572, 566, 567), (558, 566, 571, 563), (562, 570, 569, 561), (548, 564, 575, 559), (560, 568, 565, 557), (573, 578, 576, 564), (564, 576, 577, 575), (575, 577, 579, 574), (567, 577, 576, 556), (556, 576, 578, 565), (559, 575, 574, 558), (565, 578, 573, 557), (566, 579, 577, 567), (651, 652, 582, 580), (652, 653, 585, 582), (655, 654, 589, 586), (653, 655, 586, 585), (468, 585, 586, 488), (445, 584, 583, 449), (493, 587, 584, 445), (449, 583, 581, 399), (648, 651, 580, 441), (649, 654, 588, 455), (596, 599, 609, 606), (657, 598, 608, 659), (593, 591, 601, 603), (592, 595, 605, 602), (260, 263, 595, 592), (261, 259, 591, 593), (646, 266, 598, 657), (264, 267, 599, 596), (645, 258, 590, 656), (263, 264, 596, 595), (658, 600, 610, 660), (606, 609, 619, 616), (659, 608, 618, 661), (603, 601, 611, 613), (656, 590, 600, 658), (595, 596, 606, 605), (594, 593, 603, 604), (597, 594, 604, 607), (590, 592, 602, 600), (598, 597, 607, 608), (660, 610, 620, 662), (616, 619, 629, 626), (661, 618, 628, 663), (613, 611, 621, 623), (605, 606, 616, 615), (604, 603, 613, 614), (607, 604, 614, 617), (600, 602, 612, 610), (608, 607, 617, 618), (602, 605, 615, 612), (625, 626, 636, 635), (662, 620, 630, 664), (626, 629, 639, 636), (663, 628, 638, 665), (615, 616, 626, 625), (614, 613, 623, 624), (617, 614, 624, 627), (610, 612, 622, 620), (618, 617, 627, 628), (612, 615, 625, 622), (691, 668, 697, 698), (681, 682, 670, 673), (682, 683, 669, 670), (684, 686, 672, 671), (624, 623, 633, 634), (627, 624, 634, 637), (620, 622, 632, 630), (628, 627, 637, 638), (622, 625, 635, 632), (623, 621, 631, 633), (676, 667, 696, 695), (686, 689, 675, 672), (666, 676, 695, 694), (689, 690, 679, 675), (629, 663, 665, 639), (621, 662, 664, 631), (619, 661, 663, 629), (611, 660, 662, 621), (591, 656, 658, 601), (609, 659, 661, 619), (601, 658, 660, 611), (259, 645, 656, 591), (267, 646, 657, 599), (599, 657, 659, 609), (473, 589, 654, 649), (399, 581, 651, 648), (584, 587, 655, 653), (587, 588, 654, 655), (583, 584, 653, 652), (581, 583, 652, 651), (478, 644, 650, 465), (465, 650, 649, 455), (432, 399, 648, 647), (167, 642, 646, 267), (107, 641, 645, 259), (478, 161, 643, 644), (161, 153, 642, 643), (134, 640, 641, 107), (676, 666, 668, 677), (677, 668, 671, 678), (680, 672, 675, 679), (678, 671, 672, 680), (670, 678, 680, 673), (673, 680, 679, 674), (669, 677, 678, 670), (667, 676, 677, 669), (692, 681, 673, 674), (691, 684, 671, 668), (683, 685, 667, 669), (690, 692, 674, 679), (665, 638, 692, 690), (633, 631, 685, 683), (632, 635, 684, 691), (638, 637, 681, 692), (639, 665, 690, 689), (664, 630, 688, 687), (636, 639, 689, 686), (631, 664, 687, 685), (635, 636, 686, 684), (634, 633, 683, 682), (637, 634, 682, 681), (630, 632, 691, 688), (693, 698, 697, 694), (699, 700, 695, 696), (700, 693, 694, 695), (688, 691, 698, 693), (668, 666, 694, 697), (685, 687, 700, 699), (687, 688, 693, 700), (667, 685, 699, 696)])
_uv = me_cube_001.uv_layers.new(name='UVMap')
_uv.uv.foreach_set('vector', [0.5342, 0.02642, 0.5342, 0.02655, 0.534, 0.02659, 0.5339, 0.02642, 0.5343, 0.02653, 0.5345, 0.02658, 0.5345, 0.0268, 0.5343, 0.02679, 0.5333, 0.02248, 0.5332, 0.0224, 0.5334, 0.02241, 0.5334, 0.02248, 0.5343, 0.02223, 0.5343, 0.02221, 0.5344, 0.02242, 0.5344, 0.02243, 0.5341, 0.02227, 0.5343, 0.02223, 0.5344, 0.02243, 0.5341, 0.0225, 0.534, 0.02205, 0.5342, 0.02201, 0.5343, 0.02223, 0.5341, 0.02227, 0.5342, 0.02201, 0.5343, 0.02199, 0.5343, 0.02221, 0.5343, 0.02223, 0.5333, 0.0228, 0.5333, 0.02248, 0.5334, 0.02248, 0.5336, 0.02281, 0.5331, 0.0228, 0.533, 0.02248, 0.5333, 0.02248, 0.5333, 0.0228, 0.533, 0.02248, 0.533, 0.0224, 0.5332, 0.0224, 0.5333, 0.02248, 0.5296, 0.02227, 0.5297, 0.0224, 0.5294, 0.02227, 0.5294, 0.0222, 0.5297, 0.02237, 0.5298, 0.02243, 0.5297, 0.0224, 0.5296, 0.02227, 0.5342, 0.02655, 0.5343, 0.02653, 0.5343, 0.02679, 0.5341, 0.0268, 0.5342, 0.02642, 0.5344, 0.02635, 0.5343, 0.02653, 0.5342, 0.02655, 0.5344, 0.02635, 0.5346, 0.02639, 0.5345, 0.02658, 0.5343, 0.02653, 0.5342, 0.02655, 0.5341, 0.0268, 0.5338, 0.02671, 0.534, 0.02659, 0.5341, 0.0225, 0.5344, 0.02243, 0.5345, 0.02267, 0.5342, 0.02274, 0.5345, 0.02267, 0.5345, 0.02266, 0.5346, 0.02277, 0.5345, 0.02279, 0.5342, 0.02274, 0.5345, 0.02267, 0.5345, 0.02279, 0.5342, 0.02286, 0.5332, 0.02606, 0.5332, 0.02631, 0.5328, 0.02629, 0.5327, 0.02618, 0.5344, 0.02243, 0.5344, 0.02242, 0.5345, 0.02266, 0.5345, 0.02267, 0.533, 0.0224, 0.533, 0.02248, 0.5327, 0.02243, 0.5327, 0.02232, 0.5332, 0.02656, 0.5335, 0.02665, 0.5335, 0.02726, 0.5333, 0.02767, 0.5338, 0.02648, 0.5337, 0.02673, 0.5335, 0.02665, 0.5335, 0.02641, 0.5321, 0.02291, 0.5318, 0.0229, 0.5319, 0.02229, 0.5321, 0.0223, 0.5339, 0.02642, 0.534, 0.02659, 0.5338, 0.02648, 0.5338, 0.0264, 0.534, 0.02659, 0.5338, 0.02671, 0.5337, 0.02673, 0.5338, 0.02648, 0.5338, 0.02378, 0.5338, 0.0238, 0.5339, 0.02404, 0.5338, 0.02404, 0.5335, 0.02641, 0.5335, 0.02665, 0.5332, 0.02656, 0.5332, 0.02631, 0.5336, 0.0262, 0.5335, 0.02641, 0.5332, 0.02631, 0.5332, 0.02606, 0.5334, 0.02612, 0.525, 0.02254, 0.5249, 0.02221, 0.5252, 0.02227, 0.5252, 0.02254, 0.5335, 0.02665, 0.5337, 0.02673, 0.5335, 0.027, 0.5335, 0.02726, 0.5345, 0.02279, 0.5346, 0.02277, 0.5346, 0.02304, 0.5345, 0.02302, 0.5345, 0.02301, 0.5338, 0.0264, 0.5338, 0.02648, 0.5335, 0.02641, 0.5336, 0.0262, 0.5337, 0.02375, 0.5338, 0.02378, 0.5338, 0.02404, 0.5337, 0.02405, 0.5312, 0.02506, 0.5312, 0.02478, 0.5317, 0.02473, 0.5316, 0.02505, 0.5308, 0.02503, 0.5308, 0.02476, 0.531, 0.02484, 0.5312, 0.02478, 0.5312, 0.02506, 0.5332, 0.02631, 0.5332, 0.02656, 0.533, 0.02704, 0.5328, 0.02629, 0.5257, 0.02209, 0.5258, 0.02226, 0.5258, 0.02229, 0.5256, 0.02212, 0.5337, 0.0234, 0.5337, 0.02314, 0.5338, 0.02321, 0.5338, 0.02347, 0.5317, 0.02315, 0.5317, 0.02279, 0.5318, 0.02286, 0.5318, 0.02317, 0.5337, 0.02375, 0.5337, 0.0234, 0.5338, 0.02347, 0.5338, 0.02378, 0.5337, 0.02673, 0.5338, 0.02671, 0.534, 0.02685, 0.5335, 0.027, 0.5336, 0.02302, 0.5336, 0.02291, 0.5338, 0.0229, 0.5337, 0.02304, 0.5318, 0.02286, 0.5318, 0.0229, 0.5318, 0.02316, 0.5318, 0.02317, 0.5338, 0.02321, 0.5338, 0.02326, 0.5338, 0.02352, 0.5338, 0.02347, 0.5338, 0.02347, 0.5338, 0.02352, 0.5338, 0.0238, 0.5338, 0.02378, 0.5312, 0.02478, 0.5312, 0.02474, 0.5312, 0.0246, 0.5317, 0.02465, 0.5317, 0.02473, 0.5317, 0.02212, 0.5318, 0.02212, 0.5319, 0.02229, 0.5318, 0.02223, 0.5339, 0.02705, 0.534, 0.02685, 0.5346, 0.02688, 0.5345, 0.02702, 0.5292, 0.02203, 0.5293, 0.02216, 0.5286, 0.02232, 0.5286, 0.02227, 0.5318, 0.0229, 0.5318, 0.02286, 0.5318, 0.02223, 0.5319, 0.02229, 0.5299, 0.02591, 0.5299, 0.02587, 0.5299, 0.0249, 0.5299, 0.0249, 0.5327, 0.02618, 0.5328, 0.02629, 0.5326, 0.0272, 0.5324, 0.0271, 0.5337, 0.02405, 0.5338, 0.02404, 0.5338, 0.02428, 0.5337, 0.02423, 0.5338, 0.02404, 0.5339, 0.02404, 0.5339, 0.02428, 0.5338, 0.02428, 0.5302, 0.02606, 0.5299, 0.02591, 0.5299, 0.0249, 0.5302, 0.02498, 0.533, 0.02704, 0.5332, 0.028, 0.533, 0.02801, 0.5329, 0.02756, 0.5332, 0.02656, 0.5333, 0.02767, 0.5332, 0.028, 0.533, 0.02704, 0.5335, 0.02091, 0.5336, 0.02092, 0.5336, 0.02147, 0.5335, 0.02143, 0.5334, 0.02087, 0.5335, 0.02091, 0.5335, 0.02143, 0.5333, 0.02134, 0.204, 0.02153, 0.2042, 0.02162, 0.2038, 0.02238, 0.2036, 0.02226, 0.2018, 0.0194, 0.2015, 0.01932, 0.2015, 0.01846, 0.2017, 0.01847, 0.5259, 0.02244, 0.5263, 0.02262, 0.5264, 0.02309, 0.5258, 0.02283, 0.2042, 0.02162, 0.2044, 0.02198, 0.2043, 0.02273, 0.2038, 0.02238, 0.1533, 0.01871, 0.1535, 0.01869, 0.1535, 0.01931, 0.1533, 0.01926, 0.5328, 0.02629, 0.533, 0.02704, 0.5329, 0.02756, 0.5326, 0.0272, 0.2044, 0.02198, 0.2046, 0.02244, 0.2045, 0.02283, 0.2043, 0.02273, 0.2015, 0.01932, 0.2014, 0.01932, 0.2014, 0.01847, 0.2015, 0.01846, 0.5332, 0.028, 0.5334, 0.02802, 0.5335, 0.02819, 0.533, 0.02801, 0.5318, 0.02286, 0.5317, 0.02279, 0.5317, 0.02212, 0.5318, 0.02223, 0.5326, 0.02268, 0.5326, 0.02263, 0.5327, 0.02271, 0.5327, 0.02279, 0.5336, 0.02369, 0.5336, 0.02329, 0.5337, 0.0234, 0.5337, 0.02375, 0.5335, 0.027, 0.534, 0.02685, 0.5339, 0.02705, 0.5335, 0.0271, 0.5336, 0.02329, 0.5336, 0.02304, 0.5337, 0.02314, 0.5337, 0.0234, 0.5333, 0.02767, 0.5333, 0.02772, 0.5334, 0.02802, 0.5332, 0.028, 0.5326, 0.02263, 0.5326, 0.02243, 0.5327, 0.02243, 0.5327, 0.02271, 0.5339, 0.02404, 0.5341, 0.02405, 0.5341, 0.02427, 0.5339, 0.02428, 0.5318, 0.02212, 0.5321, 0.02212, 0.5321, 0.0223, 0.5319, 0.02229, 0.5338, 0.02352, 0.5341, 0.02355, 0.5341, 0.02382, 0.5338, 0.0238, 0.5338, 0.02326, 0.5341, 0.0233, 0.5341, 0.02355, 0.5338, 0.02352, 0.5318, 0.0229, 0.5321, 0.02291, 0.5321, 0.02314, 0.5318, 0.02316, 0.5336, 0.02291, 0.5337, 0.02253, 0.5338, 0.02254, 0.5338, 0.0229, 0.5293, 0.02216, 0.5293, 0.02251, 0.5286, 0.02251, 0.5286, 0.02232, 0.5338, 0.0238, 0.5341, 0.02382, 0.5341, 0.02405, 0.5339, 0.02404, 0.533, 0.02248, 0.5331, 0.0228, 0.5327, 0.02281, 0.5327, 0.02243, 0.5298, 0.02243, 0.5299, 0.0226, 0.5297, 0.0226, 0.5297, 0.0224, 0.5297, 0.0224, 0.5297, 0.0226, 0.5294, 0.0226, 0.5294, 0.02227, 0.5329, 0.02199, 0.533, 0.02209, 0.5329, 0.02207, 0.5329, 0.02205, 0.531, 0.02484, 0.5308, 0.02476, 0.5308, 0.02469, 0.531, 0.02472, 0.5256, 0.02196, 0.5257, 0.02209, 0.5256, 0.02212, 0.5255, 0.02192, 0.5257, 0.02249, 0.5258, 0.02251, 0.5257, 0.02286, 0.5257, 0.02286, 0.5299, 0.02314, 0.53, 0.02322, 0.5299, 0.02353, 0.5299, 0.02354, 0.5239, 0.02372, 0.524, 0.02361, 0.524, 0.02399, 0.524, 0.024, 0.5256, 0.02227, 0.5256, 0.02236, 0.5257, 0.02279, 0.5256, 0.02271, 0.5239, 0.02348, 0.5239, 0.02332, 0.524, 0.02338, 0.5239, 0.0235, 0.5239, 0.02332, 0.5239, 0.02329, 0.524, 0.02329, 0.524, 0.02338, 0.5329, 0.02195, 0.5329, 0.02199, 0.5329, 0.02205, 0.5328, 0.022, 0.5312, 0.02478, 0.531, 0.02484, 0.531, 0.02472, 0.5312, 0.02474, 0.5308, 0.02315, 0.5308, 0.02317, 0.5308, 0.0233, 0.5308, 0.02333, 0.5314, 0.02414, 0.5314, 0.024, 0.5315, 0.02413, 0.5315, 0.02414, 0.5313, 0.02413, 0.5313, 0.02409, 0.5314, 0.024, 0.5314, 0.02414, 0.5256, 0.02271, 0.5256, 0.02271, 0.5257, 0.02279, 0.5256, 0.02284, 0.5255, 0.02225, 0.5256, 0.02227, 0.5256, 0.02271, 0.5256, 0.02271, 0.5311, 0.02444, 0.5309, 0.02441, 0.5313, 0.02413, 0.5314, 0.02414, 0.5256, 0.02236, 0.5257, 0.02249, 0.5257, 0.02286, 0.5257, 0.02279, 0.5313, 0.02446, 0.5311, 0.02444, 0.5314, 0.02414, 0.5315, 0.02414, 0.5312, 0.02474, 0.531, 0.02472, 0.5311, 0.02444, 0.5313, 0.02446, 0.5256, 0.02212, 0.5258, 0.02229, 0.5257, 0.02249, 0.5256, 0.02236, 0.531, 0.02472, 0.5308, 0.02469, 0.5309, 0.02441, 0.5311, 0.02444, 0.5255, 0.02189, 0.5255, 0.02192, 0.5256, 0.02227, 0.5255, 0.02225, 0.5255, 0.02192, 0.5256, 0.02212, 0.5256, 0.02236, 0.5256, 0.02227, 0.524, 0.02338, 0.524, 0.02329, 0.524, 0.02361, 0.5239, 0.02372, 0.5328, 0.022, 0.5329, 0.02205, 0.5329, 0.02232, 0.5328, 0.02228, 0.5258, 0.02229, 0.5258, 0.02222, 0.5258, 0.02251, 0.5257, 0.02249, 0.5333, 0.02134, 0.5335, 0.02143, 0.5335, 0.0221, 0.5333, 0.02199, 0.1533, 0.01926, 0.1535, 0.01931, 0.1535, 0.02001, 0.1533, 0.01995, 0.5335, 0.02143, 0.5336, 0.02147, 0.5336, 0.02217, 0.5335, 0.0221, 0.1978, 0.02125, 0.1975, 0.02141, 0.1974, 0.02088, 0.1977, 0.02067, 0.1981, 0.0212, 0.1979, 0.02122, 0.1978, 0.02063, 0.1981, 0.02061, 0.5326, 0.02505, 0.5333, 0.0253, 0.5333, 0.02595, 0.533, 0.02584, 0.5326, 0.02572, 0.2038, 0.02238, 0.2043, 0.02273, 0.2039, 0.02328, 0.2033, 0.02268, 0.2043, 0.02273, 0.2045, 0.02283, 0.2045, 0.02351, 0.2039, 0.02328, 0.1979, 0.02122, 0.1978, 0.02125, 0.1977, 0.02067, 0.1978, 0.02063, 0.1977, 0.02067, 0.1974, 0.02088, 0.1974, 0.02012, 0.1978, 0.01991, 0.1978, 0.02063, 0.1977, 0.02067, 0.1978, 0.01991, 0.1978, 0.01987, 0.5261, 0.02362, 0.5264, 0.02374, 0.526, 0.02448, 0.526, 0.02451, 0.2033, 0.02268, 0.2039, 0.02328, 0.2035, 0.02381, 0.2026, 0.02298, 0.2039, 0.02328, 0.2045, 0.02351, 0.2042, 0.02376, 0.2039, 0.02401, 0.2035, 0.02381, 0.5333, 0.02199, 0.5335, 0.0221, 0.5336, 0.02269, 0.5333, 0.02268, 0.5333, 0.02243, 0.1471, 0.02135, 0.147, 0.02143, 0.147, 0.02086, 0.1471, 0.02079, 0.1981, 0.02061, 0.1978, 0.02063, 0.1978, 0.01987, 0.198, 0.01985, 0.5275, 0.02347, 0.5274, 0.02356, 0.5274, 0.023, 0.5275, 0.02291, 0.525, 0.01613, 0.5248, 0.01627, 0.5248, 0.01513, 0.5251, 0.015, 0.5246, 0.01636, 0.5245, 0.01644, 0.5246, 0.01526, 0.5247, 0.0152, 0.5248, 0.01627, 0.5246, 0.01636, 0.5247, 0.0152, 0.5248, 0.01513, 0.1978, 0.01991, 0.1974, 0.02012, 0.1974, 0.0195, 0.1977, 0.01932, 0.2039, 0.02401, 0.2043, 0.02434, 0.2047, 0.02447, 0.2036, 0.02449, 0.2033, 0.02428, 0.2029, 0.02407, 0.198, 0.01985, 0.1978, 0.01987, 0.1978, 0.01929, 0.1981, 0.01927, 0.2026, 0.02298, 0.2035, 0.02381, 0.2025, 0.02379, 0.202, 0.02304, 0.2035, 0.02381, 0.2039, 0.02401, 0.2029, 0.02407, 0.2025, 0.02379, 0.1978, 0.01987, 0.1978, 0.01991, 0.1977, 0.01932, 0.1978, 0.01929, 0.1981, 0.01927, 0.1978, 0.01929, 0.1978, 0.01895, 0.1981, 0.01894, 0.2033, 0.02428, 0.2036, 0.02449, 0.2024, 0.02507, 0.2022, 0.02464, 0.202, 0.02304, 0.2025, 0.02379, 0.2018, 0.02384, 0.2016, 0.02307, 0.2025, 0.02379, 0.2029, 0.02407, 0.202, 0.02421, 0.2018, 0.02384, 0.1978, 0.01929, 0.1977, 0.01932, 0.1977, 0.01897, 0.1978, 0.01895, 0.1997, 0.01942, 0.1995, 0.01956, 0.1996, 0.01812, 0.1997, 0.01808, 0.1993, 0.01963, 0.1992, 0.01969, 0.1993, 0.01816, 0.1995, 0.01815, 0.1995, 0.01956, 0.1993, 0.01963, 0.1995, 0.01815, 0.1996, 0.01812, 0.1977, 0.01932, 0.1974, 0.0195, 0.1974, 0.01905, 0.1977, 0.01897, 0.1997, 0.01808, 0.1996, 0.01812, 0.1996, 0.0172, 0.1998, 0.01717, 0.1995, 0.01815, 0.1993, 0.01816, 0.1993, 0.01724, 0.1996, 0.01722, 0.1978, 0.01895, 0.1977, 0.01897, 0.1977, 0.01818, 0.1979, 0.01816, 0.1996, 0.01812, 0.1995, 0.01815, 0.1996, 0.01722, 0.1996, 0.0172, 0.1977, 0.01897, 0.1974, 0.01905, 0.1975, 0.01825, 0.1977, 0.01818, 0.1997, 0.01808, 0.1998, 0.01717, 0.1999, 0.01657, 0.1999, 0.0171, 0.2016, 0.02307, 0.2018, 0.02384, 0.201, 0.024, 0.2008, 0.0233, 0.2018, 0.02384, 0.202, 0.02421, 0.2012, 0.02433, 0.201, 0.024, 0.1981, 0.01894, 0.1978, 0.01895, 0.1979, 0.01816, 0.1981, 0.01816, 0.1965, 0.02037, 0.1962, 0.02042, 0.1962, 0.02013, 0.1965, 0.02016, 0.201, 0.024, 0.2012, 0.02433, 0.2008, 0.02468, 0.2006, 0.0243, 0.1998, 0.01717, 0.1996, 0.0172, 0.1997, 0.01672, 0.1998, 0.01668, 0.1979, 0.01816, 0.1977, 0.01818, 0.1977, 0.0177, 0.1979, 0.01768, 0.1996, 0.01722, 0.1993, 0.01724, 0.1994, 0.01676, 0.1995, 0.01674, 0.2008, 0.0233, 0.201, 0.024, 0.2006, 0.0243, 0.2004, 0.02351, 0.1996, 0.0172, 0.1996, 0.01722, 0.1995, 0.01674, 0.1997, 0.01672, 0.1981, 0.01816, 0.1979, 0.01816, 0.1979, 0.01768, 0.198, 0.01768, 0.1977, 0.01818, 0.1975, 0.01825, 0.1974, 0.01777, 0.1977, 0.0177, 0.2001, 0.02463, 0.2004, 0.02465, 0.2004, 0.02545, 0.2002, 0.02547, 0.1995, 0.01628, 0.1994, 0.01629, 0.1994, 0.01582, 0.1995, 0.01581, 0.1997, 0.01627, 0.1995, 0.01628, 0.1995, 0.01581, 0.1997, 0.01582, 0.5264, 0.02673, 0.5262, 0.02634, 0.5264, 0.02613, 0.5266, 0.02623, 0.5232, 0.02432, 0.5231, 0.02434, 0.5231, 0.02354, 0.5232, 0.02354, 0.1998, 0.01717, 0.1998, 0.01668, 0.1999, 0.01628, 0.1999, 0.01657, 0.2003, 0.02438, 0.2004, 0.02465, 0.2001, 0.02463, 0.2, 0.02446, 0.2002, 0.02382, 0.2003, 0.02438, 0.2, 0.02446, 0.1999, 0.02413, 0.2047, 0.01816, 0.2047, 0.0181, 0.2051, 0.01828, 0.2051, 0.01837, 0.1962, 0.02092, 0.1961, 0.02079, 0.1962, 0.02042, 0.1963, 0.02049, 0.1967, 0.02026, 0.1965, 0.02037, 0.1965, 0.02016, 0.1967, 0.02017, 0.1966, 0.02052, 0.1964, 0.0205, 0.1965, 0.02037, 0.1967, 0.02026, 0.1964, 0.0205, 0.1963, 0.02049, 0.1962, 0.02042, 0.1965, 0.02037, 0.1965, 0.02016, 0.1962, 0.02013, 0.1962, 0.02001, 0.1965, 0.02009, 0.1967, 0.02002, 0.1966, 0.01996, 0.1966, 0.01987, 0.1968, 0.01986, 0.1967, 0.02017, 0.1965, 0.02016, 0.1965, 0.02009, 0.1967, 0.02011, 0.1966, 0.01996, 0.1965, 0.0196, 0.1965, 0.01971, 0.1966, 0.01987, 0.1965, 0.02002, 0.1963, 0.01981, 0.1965, 0.0196, 0.1966, 0.01996, 0.2048, 0.01653, 0.2048, 0.01671, 0.2047, 0.01667, 0.2047, 0.01653, 0.5273, 0.02319, 0.5274, 0.02319, 0.5274, 0.02367, 0.5273, 0.02367, 0.5268, 0.02633, 0.5266, 0.02623, 0.5266, 0.02572, 0.5268, 0.02579, 0.2017, 0.01629, 0.2019, 0.0163, 0.2019, 0.01655, 0.2018, 0.01657, 0.2019, 0.0163, 0.202, 0.0163, 0.202, 0.01655, 0.2019, 0.01655, 0.5234, 0.02432, 0.5232, 0.02432, 0.5232, 0.02354, 0.5234, 0.02354, 0.5266, 0.02623, 0.5264, 0.02613, 0.5265, 0.02563, 0.5266, 0.02572, 0.5234, 0.02354, 0.5232, 0.02354, 0.5232, 0.02308, 0.5234, 0.02308, 0.1962, 0.02134, 0.196, 0.02116, 0.1961, 0.02079, 0.1962, 0.02092, 0.1998, 0.01668, 0.1997, 0.01672, 0.1997, 0.01627, 0.1998, 0.01625, 0.2004, 0.02351, 0.2006, 0.0243, 0.2003, 0.02438, 0.2002, 0.02382, 0.2006, 0.0243, 0.2008, 0.02468, 0.2004, 0.02465, 0.2003, 0.02438, 0.2047, 0.01816, 0.2051, 0.01837, 0.2049, 0.0186, 0.2048, 0.01843, 0.5266, 0.02712, 0.5264, 0.02673, 0.5266, 0.02623, 0.5268, 0.02633, 0.1997, 0.01672, 0.1995, 0.01674, 0.1995, 0.01628, 0.1997, 0.01627, 0.1995, 0.01674, 0.1994, 0.01676, 0.1994, 0.01629, 0.1995, 0.01628, 0.5266, 0.02572, 0.5265, 0.02563, 0.5265, 0.02493, 0.5266, 0.0249, 0.5213, 0.02624, 0.5214, 0.02627, 0.5213, 0.0271, 0.5213, 0.02709, 0.5273, 0.02367, 0.5274, 0.02367, 0.5274, 0.02424, 0.5273, 0.02424, 0.5268, 0.02579, 0.5266, 0.02572, 0.5266, 0.0249, 0.5267, 0.02487, 0.5232, 0.02354, 0.5231, 0.02354, 0.5231, 0.02308, 0.5232, 0.02308, 0.5264, 0.02613, 0.5263, 0.02605, 0.5264, 0.02557, 0.5265, 0.02563, 0.5211, 0.02708, 0.5213, 0.02709, 0.5213, 0.02775, 0.5211, 0.02774, 0.5265, 0.02493, 0.5264, 0.02495, 0.5262, 0.02428, 0.5263, 0.02426, 0.5266, 0.0249, 0.5265, 0.02493, 0.5263, 0.02426, 0.5264, 0.02423, 0.5213, 0.02709, 0.5213, 0.0271, 0.5213, 0.02776, 0.5213, 0.02775, 0.5265, 0.02563, 0.5264, 0.02557, 0.5264, 0.02495, 0.5265, 0.02493, 0.5211, 0.02622, 0.5213, 0.02624, 0.5213, 0.02709, 0.5211, 0.02708, 0.5274, 0.02505, 0.5273, 0.02498, 0.5273, 0.02474, 0.5274, 0.02474, 0.5263, 0.02406, 0.5264, 0.02423, 0.5263, 0.02426, 0.5262, 0.02428, 0.5265, 0.02419, 0.5265, 0.0242, 0.5264, 0.02423, 0.5263, 0.02406, 0.5211, 0.02774, 0.5213, 0.02775, 0.5212, 0.02797, 0.5211, 0.02806, 0.5267, 0.02487, 0.5266, 0.0249, 0.5264, 0.02423, 0.5265, 0.0242, 0.5273, 0.02424, 0.5274, 0.02424, 0.5274, 0.02474, 0.5273, 0.02474, 0.5168, 0.01914, 0.5167, 0.01887, 0.5167, 0.01842, 0.5169, 0.01864, 0.2042, 0.02376, 0.2045, 0.02351, 0.2046, 0.02456, 0.2043, 0.02461, 0.2039, 0.02401, 0.2042, 0.02376, 0.2043, 0.02461, 0.2041, 0.02463, 0.2028, 0.01627, 0.2031, 0.01625, 0.2031, 0.01669, 0.2029, 0.0167, 0.2031, 0.01625, 0.2033, 0.01624, 0.2032, 0.01669, 0.2031, 0.01669, 0.2046, 0.02456, 0.2048, 0.02451, 0.2047, 0.02496, 0.2046, 0.02499, 0.2041, 0.02463, 0.2043, 0.02461, 0.2044, 0.02502, 0.2043, 0.02504, 0.5258, 0.02351, 0.5261, 0.02362, 0.526, 0.02451, 0.5258, 0.02456, 0.2026, 0.01626, 0.203, 0.01603, 0.2033, 0.01624, 0.2031, 0.01625, 0.1999, 0.01849, 0.2002, 0.01834, 0.2003, 0.01883, 0.2001, 0.01885, 0.1954, 0.02061, 0.1955, 0.02096, 0.1954, 0.02143, 0.1955, 0.02112, 0.2046, 0.02499, 0.2047, 0.02496, 0.2048, 0.02552, 0.2048, 0.02555, 0.2043, 0.02504, 0.2044, 0.02502, 0.2046, 0.02557, 0.2046, 0.02558, 0.2016, 0.01674, 0.2017, 0.01674, 0.2016, 0.01732, 0.2016, 0.01732, 0.2044, 0.02502, 0.2046, 0.02499, 0.2048, 0.02555, 0.2046, 0.02557, 0.2001, 0.01885, 0.2003, 0.01883, 0.2002, 0.01916, 0.2001, 0.01917, 0.2026, 0.01628, 0.2028, 0.01627, 0.2029, 0.0167, 0.2027, 0.01672, 0.2043, 0.02461, 0.2046, 0.02456, 0.2046, 0.02499, 0.2044, 0.02502, 0.2015, 0.0163, 0.2017, 0.01629, 0.2017, 0.01674, 0.2016, 0.01674, 0.2016, 0.01732, 0.2016, 0.01732, 0.2016, 0.0177, 0.2016, 0.0177, 0.2046, 0.02557, 0.2048, 0.02555, 0.2048, 0.02592, 0.2047, 0.02594, 0.2027, 0.0173, 0.2028, 0.01729, 0.2028, 0.01767, 0.2028, 0.01768, 0.2, 0.01957, 0.2001, 0.01956, 0.2001, 0.01988, 0.2, 0.01989, 0.2031, 0.01669, 0.2032, 0.01669, 0.203, 0.01728, 0.2029, 0.01728, 0.2029, 0.0167, 0.2031, 0.01669, 0.2029, 0.01728, 0.2028, 0.01729, 0.2001, 0.01917, 0.2002, 0.01916, 0.2001, 0.01956, 0.2, 0.01957, 0.2027, 0.01672, 0.2029, 0.0167, 0.2028, 0.01729, 0.2027, 0.0173, 0.2028, 0.01768, 0.2028, 0.01767, 0.2028, 0.01809, 0.2027, 0.0181, 0.2, 0.01989, 0.2001, 0.01988, 0.2, 0.02022, 0.2, 0.02023, 0.2028, 0.01767, 0.203, 0.01766, 0.2029, 0.01808, 0.2028, 0.01809, 0.203, 0.01766, 0.203, 0.01766, 0.203, 0.01808, 0.2029, 0.01808, 0.2046, 0.02558, 0.2046, 0.02557, 0.2047, 0.02594, 0.2046, 0.02595, 0.2048, 0.02555, 0.2048, 0.02552, 0.2049, 0.0259, 0.2048, 0.02592, 0.2029, 0.01728, 0.203, 0.01728, 0.203, 0.01766, 0.203, 0.01766, 0.2028, 0.01729, 0.2029, 0.01728, 0.203, 0.01766, 0.2028, 0.01767, 0.2029, 0.01808, 0.203, 0.01808, 0.203, 0.01837, 0.2029, 0.01837, 0.2028, 0.01809, 0.2028, 0.01838, 0.2026, 0.01842, 0.2026, 0.01827, 0.2047, 0.02635, 0.2048, 0.02634, 0.2049, 0.02663, 0.2048, 0.02664, 0.205, 0.02631, 0.205, 0.02629, 0.2052, 0.02643, 0.2051, 0.02644, 0.2047, 0.02594, 0.2048, 0.02592, 0.205, 0.02631, 0.2048, 0.02634, 0.2016, 0.0177, 0.2016, 0.0177, 0.2016, 0.0181, 0.2016, 0.0181, 0.2046, 0.02595, 0.2047, 0.02594, 0.2048, 0.02634, 0.2047, 0.02635, 0.2048, 0.02592, 0.2049, 0.0259, 0.205, 0.02629, 0.205, 0.02631, 0.1961, 0.01712, 0.1963, 0.017, 0.1962, 0.01717, 0.1962, 0.01729, 0.196, 0.01719, 0.1961, 0.01712, 0.1962, 0.01729, 0.1961, 0.01729, 0.196, 0.01705, 0.1961, 0.01693, 0.1961, 0.01712, 0.196, 0.01719, 0.1961, 0.01693, 0.1962, 0.01689, 0.1963, 0.017, 0.1961, 0.01712, 0.2028, 0.01809, 0.2029, 0.01808, 0.2029, 0.01837, 0.2028, 0.01838, 0.2, 0.02023, 0.2, 0.02022, 0.2, 0.02047, 0.1999, 0.02048, 0.2016, 0.0181, 0.2016, 0.0181, 0.2016, 0.01826, 0.2015, 0.01826, 0.2048, 0.02634, 0.205, 0.02631, 0.205, 0.0266, 0.2049, 0.02663, 0.2051, 0.02644, 0.2052, 0.02643, 0.2052, 0.02658, 0.2052, 0.0266, 0.2015, 0.01826, 0.2016, 0.01826, 0.2016, 0.01841, 0.2015, 0.01841, 0.2026, 0.01827, 0.2026, 0.01827, 0.2026, 0.01842, 0.2026, 0.01843, 0.1962, 0.01689, 0.1961, 0.01693, 0.1961, 0.01681, 0.1961, 0.01679, 0.1961, 0.01693, 0.196, 0.01705, 0.196, 0.01687, 0.1961, 0.01681, 0.2027, 0.0181, 0.2028, 0.01809, 0.2026, 0.01827, 0.2026, 0.01827, 0.205, 0.0266, 0.205, 0.02631, 0.2051, 0.02644, 0.2052, 0.0266, 0.2015, 0.01817, 0.2015, 0.01829, 0.2015, 0.01841, 0.2015, 0.01835, 0.2002, 0.02547, 0.2004, 0.02545, 0.2002, 0.02577, 0.2001, 0.02575, 0.204, 0.01771, 0.2044, 0.01807, 0.2045, 0.01868, 0.2042, 0.01851, 0.2004, 0.02545, 0.2006, 0.02543, 0.2003, 0.02578, 0.2002, 0.02577, 0.2006, 0.02543, 0.2009, 0.02538, 0.2005, 0.02579, 0.2003, 0.02578, 0.2043, 0.01795, 0.2047, 0.01816, 0.2048, 0.01843, 0.2046, 0.01826, 0.2008, 0.02468, 0.2012, 0.02433, 0.2009, 0.02538, 0.2006, 0.02543, 0.2004, 0.02465, 0.2008, 0.02468, 0.2006, 0.02543, 0.2004, 0.02545, 0.2012, 0.02433, 0.202, 0.02421, 0.2014, 0.02531, 0.2009, 0.02538, 0.2022, 0.02464, 0.2024, 0.02507, 0.2015, 0.02524, 0.2014, 0.02527, 0.1963, 0.01981, 0.1962, 0.02001, 0.1962, 0.01927, 0.1963, 0.0193, 0.5233, 0.02721, 0.5235, 0.02726, 0.5235, 0.02741, 0.5232, 0.02732, 0.5231, 0.02728, 0.5231, 0.02754, 0.5229, 0.02751, 0.5229, 0.02729, 0.5333, 0.02313, 0.5334, 0.02313, 0.5334, 0.02321, 0.5332, 0.02321, 0.5339, 0.02231, 0.5339, 0.02255, 0.5338, 0.02255, 0.5339, 0.02232, 0.5341, 0.02227, 0.5341, 0.0225, 0.5339, 0.02255, 0.5339, 0.02231, 0.534, 0.02205, 0.5341, 0.02227, 0.5339, 0.02231, 0.5339, 0.02207, 0.5339, 0.02207, 0.5339, 0.02231, 0.5339, 0.02232, 0.5338, 0.02208, 0.5333, 0.0228, 0.5336, 0.02281, 0.5334, 0.02313, 0.5333, 0.02313, 0.5331, 0.0228, 0.5333, 0.0228, 0.5333, 0.02313, 0.533, 0.02313, 0.533, 0.02313, 0.5333, 0.02313, 0.5332, 0.02321, 0.533, 0.02321, 0.5296, 0.02293, 0.5294, 0.023, 0.5294, 0.02293, 0.5297, 0.0228, 0.5297, 0.02283, 0.5296, 0.02293, 0.5297, 0.0228, 0.5298, 0.02276, 0.5232, 0.02732, 0.5233, 0.02759, 0.5231, 0.02754, 0.5231, 0.02728, 0.5233, 0.02721, 0.5232, 0.02732, 0.5231, 0.02728, 0.5231, 0.0271, 0.5231, 0.0271, 0.5231, 0.02728, 0.5229, 0.02729, 0.5228, 0.0271, 0.5232, 0.02732, 0.5235, 0.02741, 0.5236, 0.02756, 0.5233, 0.02759, 0.5341, 0.0225, 0.5342, 0.02274, 0.5339, 0.0228, 0.5339, 0.02255, 0.5339, 0.0228, 0.5339, 0.02292, 0.5338, 0.02293, 0.5339, 0.0228, 0.5342, 0.02274, 0.5342, 0.02286, 0.5339, 0.02292, 0.5339, 0.0228, 0.5243, 0.02705, 0.5247, 0.02728, 0.5247, 0.02737, 0.5243, 0.0273, 0.5339, 0.02255, 0.5339, 0.0228, 0.5339, 0.0228, 0.5338, 0.02255, 0.533, 0.02321, 0.5327, 0.02329, 0.5327, 0.02318, 0.533, 0.02313, 0.5243, 0.02755, 0.5239, 0.02861, 0.5238, 0.02818, 0.524, 0.02757, 0.5237, 0.02735, 0.5239, 0.02733, 0.524, 0.02757, 0.5237, 0.0276, 0.5321, 0.02291, 0.5321, 0.0223, 0.5323, 0.02229, 0.5323, 0.0229, 0.5235, 0.02726, 0.5236, 0.02725, 0.5237, 0.02735, 0.5235, 0.02741, 0.5235, 0.02741, 0.5237, 0.02735, 0.5237, 0.0276, 0.5236, 0.02756, 0.5344, 0.02378, 0.5344, 0.02404, 0.5343, 0.02404, 0.5343, 0.0238, 0.5239, 0.02733, 0.5243, 0.0273, 0.5243, 0.02755, 0.524, 0.02757, 0.5239, 0.02712, 0.5241, 0.02707, 0.5243, 0.02705, 0.5243, 0.0273, 0.5239, 0.02733, 0.525, 0.02254, 0.5252, 0.02254, 0.5252, 0.02282, 0.5249, 0.02286, 0.524, 0.02757, 0.5238, 0.02818, 0.5238, 0.0279, 0.5237, 0.0276, 0.5236, 0.0272, 0.5239, 0.02701, 0.5239, 0.02704, 0.5239, 0.02712, 0.5236, 0.02725, 0.5236, 0.02725, 0.5239, 0.02712, 0.5239, 0.02733, 0.5237, 0.02735, 0.5345, 0.02375, 0.5345, 0.02405, 0.5344, 0.02404, 0.5344, 0.02378, 0.5312, 0.02506, 0.5316, 0.02505, 0.5317, 0.02534, 0.5312, 0.02532, 0.5308, 0.02503, 0.5312, 0.02506, 0.5312, 0.02532, 0.531, 0.02525, 0.5308, 0.0253, 0.5243, 0.0273, 0.5247, 0.02737, 0.5244, 0.02805, 0.5243, 0.02755, 0.5243, 0.02307, 0.5242, 0.02304, 0.5244, 0.02288, 0.5244, 0.02291, 0.5345, 0.0234, 0.5344, 0.02347, 0.5344, 0.02321, 0.5345, 0.02314, 0.5325, 0.02315, 0.5324, 0.02317, 0.5324, 0.02287, 0.5325, 0.02279, 0.5345, 0.02375, 0.5344, 0.02378, 0.5344, 0.02347, 0.5345, 0.0234, 0.5237, 0.0276, 0.5238, 0.0279, 0.5234, 0.02767, 0.5236, 0.02756, 0.5336, 0.02205, 0.5337, 0.02204, 0.5338, 0.02217, 0.5336, 0.02216, 0.5324, 0.02287, 0.5324, 0.02317, 0.5323, 0.02316, 0.5323, 0.0229, 0.5344, 0.02321, 0.5344, 0.02347, 0.5343, 0.02352, 0.5343, 0.02326, 0.5344, 0.02347, 0.5344, 0.02378, 0.5343, 0.0238, 0.5343, 0.02352, 0.5312, 0.02532, 0.5317, 0.02534, 0.5317, 0.02541, 0.5312, 0.02548, 0.5312, 0.02535, 0.5324, 0.02212, 0.5324, 0.02224, 0.5323, 0.02229, 0.5323, 0.02212, 0.5235, 0.02789, 0.5228, 0.02773, 0.5228, 0.02758, 0.5234, 0.02767, 0.5292, 0.02303, 0.5286, 0.02277, 0.5286, 0.02271, 0.5293, 0.02288, 0.5323, 0.0229, 0.5323, 0.02229, 0.5324, 0.02224, 0.5324, 0.02287, 0.5305, 0.02589, 0.5304, 0.02488, 0.5305, 0.02488, 0.5306, 0.02585, 0.5306, 0.02585, 0.5305, 0.02488, 0.5306, 0.02484, 0.5307, 0.02576, 0.5345, 0.02405, 0.5345, 0.02423, 0.5343, 0.02428, 0.5344, 0.02404, 0.5344, 0.02404, 0.5343, 0.02428, 0.5343, 0.02428, 0.5343, 0.02404, 0.5302, 0.02606, 0.5302, 0.02498, 0.5304, 0.02488, 0.5305, 0.02589, 0.5244, 0.02805, 0.5244, 0.02859, 0.5241, 0.029, 0.5239, 0.02895, 0.5243, 0.02755, 0.5244, 0.02805, 0.5239, 0.02895, 0.5239, 0.02861, 0.5341, 0.02091, 0.534, 0.02143, 0.5339, 0.02147, 0.534, 0.02092, 0.5342, 0.02087, 0.5343, 0.02134, 0.534, 0.02143, 0.5341, 0.02091, 0.2021, 0.0193, 0.202, 0.01845, 0.2023, 0.01841, 0.2022, 0.01927, 0.2018, 0.0194, 0.2017, 0.01847, 0.202, 0.01844, 0.202, 0.01931, 0.5566, 0.02225, 0.5566, 0.02242, 0.5562, 0.02247, 0.5563, 0.02229, 0.1963, 0.02273, 0.1966, 0.02354, 0.196, 0.02377, 0.196, 0.02301, 0.1537, 0.01871, 0.1537, 0.01926, 0.1535, 0.01931, 0.1535, 0.01869, 0.5247, 0.02737, 0.5247, 0.0283, 0.5244, 0.02859, 0.5244, 0.02805, 0.5567, 0.02207, 0.5567, 0.0224, 0.5566, 0.02242, 0.5566, 0.02225, 0.202, 0.01931, 0.202, 0.01844, 0.202, 0.01845, 0.2021, 0.0193, 0.5565, 0.02223, 0.5566, 0.02225, 0.5563, 0.02229, 0.5564, 0.02222, 0.5324, 0.02287, 0.5324, 0.02224, 0.5324, 0.02212, 0.5325, 0.02279, 0.5326, 0.02218, 0.5327, 0.02208, 0.5327, 0.02215, 0.5326, 0.02223, 0.5239, 0.02861, 0.5238, 0.02866, 0.5238, 0.02828, 0.5238, 0.02818, 0.5238, 0.0279, 0.5238, 0.028, 0.5235, 0.02789, 0.5234, 0.02767, 0.5345, 0.02329, 0.5345, 0.0234, 0.5345, 0.02314, 0.5345, 0.02304, 0.5239, 0.02861, 0.5239, 0.02895, 0.5237, 0.02894, 0.5238, 0.02866, 0.5326, 0.02223, 0.5327, 0.02215, 0.5327, 0.02243, 0.5326, 0.02243, 0.5343, 0.02404, 0.5343, 0.02428, 0.5341, 0.02427, 0.5341, 0.02405, 0.5323, 0.02212, 0.5323, 0.02229, 0.5321, 0.0223, 0.5321, 0.02212, 0.5343, 0.02352, 0.5343, 0.0238, 0.5341, 0.02382, 0.5341, 0.02355, 0.5343, 0.02326, 0.5343, 0.02352, 0.5341, 0.02355, 0.5341, 0.0233, 0.5323, 0.0229, 0.5323, 0.02316, 0.5321, 0.02314, 0.5321, 0.02291, 0.5336, 0.02216, 0.5338, 0.02217, 0.5338, 0.02254, 0.5337, 0.02253, 0.5293, 0.02288, 0.5286, 0.02271, 0.5286, 0.02251, 0.5293, 0.02251, 0.5343, 0.0238, 0.5343, 0.02404, 0.5341, 0.02405, 0.5341, 0.02382, 0.533, 0.02313, 0.5327, 0.02318, 0.5327, 0.02281, 0.5331, 0.0228, 0.5298, 0.02276, 0.5297, 0.0228, 0.5297, 0.0226, 0.5299, 0.0226, 0.5297, 0.0228, 0.5294, 0.02293, 0.5294, 0.0226, 0.5297, 0.0226, 0.5331, 0.02227, 0.533, 0.02222, 0.533, 0.0222, 0.5331, 0.02217, 0.531, 0.02525, 0.531, 0.02538, 0.5308, 0.02539, 0.5308, 0.0253, 0.5239, 0.02712, 0.5239, 0.027, 0.5241, 0.0271, 0.5241, 0.02707, 0.5243, 0.02267, 0.5243, 0.0223, 0.5243, 0.02231, 0.5243, 0.02266, 0.5299, 0.02399, 0.5299, 0.02354, 0.5299, 0.02355, 0.53, 0.02391, 0.5285, 0.02202, 0.5285, 0.02227, 0.5285, 0.02228, 0.5284, 0.02202, 0.5241, 0.02288, 0.5242, 0.02244, 0.5242, 0.02237, 0.5242, 0.02279, 0.5243, 0.0221, 0.5243, 0.02209, 0.5244, 0.02222, 0.5243, 0.02226, 0.5243, 0.02226, 0.5244, 0.02222, 0.5244, 0.0223, 0.5243, 0.0223, 0.533, 0.02232, 0.533, 0.02227, 0.533, 0.02222, 0.5331, 0.02227, 0.5312, 0.02532, 0.5312, 0.02538, 0.531, 0.02538, 0.531, 0.02525, 0.5286, 0.0232, 0.5286, 0.02304, 0.5287, 0.02307, 0.5287, 0.0232, 0.5314, 0.02593, 0.5315, 0.02594, 0.5315, 0.02595, 0.5314, 0.02606, 0.5313, 0.02592, 0.5314, 0.02593, 0.5314, 0.02606, 0.5313, 0.02595, 0.5241, 0.02245, 0.5241, 0.02232, 0.5242, 0.02237, 0.5242, 0.02244, 0.5241, 0.02291, 0.5241, 0.02245, 0.5242, 0.02244, 0.5241, 0.02288, 0.5311, 0.02565, 0.5314, 0.02593, 0.5313, 0.02592, 0.5309, 0.02565, 0.5242, 0.02279, 0.5242, 0.02237, 0.5243, 0.0223, 0.5243, 0.02267, 0.5313, 0.02565, 0.5315, 0.02594, 0.5314, 0.02593, 0.5311, 0.02565, 0.5312, 0.02538, 0.5313, 0.02565, 0.5311, 0.02565, 0.531, 0.02538, 0.5242, 0.02304, 0.5242, 0.02279, 0.5243, 0.02267, 0.5244, 0.02288, 0.531, 0.02538, 0.5311, 0.02565, 0.5309, 0.02565, 0.5308, 0.02539, 0.5241, 0.02327, 0.5241, 0.02291, 0.5241, 0.02288, 0.5241, 0.02324, 0.5241, 0.02324, 0.5241, 0.02288, 0.5242, 0.02279, 0.5242, 0.02304, 0.5244, 0.02222, 0.5243, 0.02189, 0.5244, 0.02201, 0.5244, 0.0223, 0.533, 0.02227, 0.533, 0.02198, 0.533, 0.02195, 0.533, 0.02222, 0.5244, 0.02288, 0.5243, 0.02267, 0.5243, 0.02266, 0.5244, 0.02295, 0.5343, 0.02134, 0.5343, 0.02199, 0.534, 0.0221, 0.534, 0.02143, 0.1537, 0.01926, 0.1536, 0.01995, 0.1535, 0.02001, 0.1535, 0.01931, 0.1538, 0.01921, 0.1538, 0.01989, 0.1536, 0.01995, 0.1537, 0.01926, 0.1984, 0.02126, 0.1984, 0.02067, 0.1987, 0.02089, 0.1986, 0.02143, 0.1981, 0.0212, 0.1981, 0.02061, 0.1983, 0.02064, 0.1983, 0.02123, 0.5465, 0.01956, 0.5465, 0.01984, 0.5463, 0.01987, 0.5462, 0.01989, 0.5462, 0.01961, 0.1966, 0.02354, 0.197, 0.02393, 0.1963, 0.02437, 0.196, 0.02377, 0.196, 0.02377, 0.1963, 0.02437, 0.1957, 0.02448, 0.1958, 0.02382, 0.1983, 0.02123, 0.1983, 0.02064, 0.1984, 0.02067, 0.1984, 0.02126, 0.1984, 0.02067, 0.1983, 0.01992, 0.1986, 0.02014, 0.1987, 0.02089, 0.1983, 0.02064, 0.1982, 0.01988, 0.1983, 0.01992, 0.1984, 0.02067, 0.1953, 0.02453, 0.1952, 0.0254, 0.1952, 0.02539, 0.1949, 0.02459, 0.197, 0.02393, 0.1976, 0.02438, 0.1966, 0.025, 0.1963, 0.02437, 0.1963, 0.02437, 0.1966, 0.025, 0.1962, 0.0251, 0.1959, 0.02479, 0.1957, 0.02448, 0.5343, 0.02199, 0.5343, 0.02243, 0.5343, 0.02268, 0.534, 0.02269, 0.534, 0.0221, 0.1468, 0.02133, 0.1469, 0.02077, 0.147, 0.02086, 0.147, 0.02143, 0.1981, 0.02061, 0.198, 0.01985, 0.1982, 0.01988, 0.1983, 0.02064, 0.1434, 0.0169, 0.1433, 0.0177, 0.1433, 0.01759, 0.1433, 0.01686, 0.524, 0.01606, 0.5241, 0.01493, 0.5243, 0.0151, 0.5243, 0.01624, 0.5244, 0.01635, 0.5244, 0.01519, 0.5246, 0.01526, 0.5245, 0.01644, 0.5243, 0.01624, 0.5243, 0.0151, 0.5244, 0.01519, 0.5244, 0.01635, 0.1983, 0.01992, 0.1984, 0.01933, 0.1986, 0.01952, 0.1986, 0.02014, 0.1962, 0.0251, 0.1971, 0.02537, 0.1967, 0.02551, 0.1963, 0.02565, 0.1952, 0.0254, 0.1956, 0.02534, 0.198, 0.01985, 0.1981, 0.01927, 0.1983, 0.01929, 0.1982, 0.01988, 0.1976, 0.02438, 0.1982, 0.02457, 0.1975, 0.02517, 0.1966, 0.025, 0.1966, 0.025, 0.1975, 0.02517, 0.1971, 0.02537, 0.1962, 0.0251, 0.1982, 0.01988, 0.1983, 0.01929, 0.1984, 0.01933, 0.1983, 0.01992, 0.1981, 0.01927, 0.1981, 0.01894, 0.1983, 0.01895, 0.1983, 0.01929, 0.1967, 0.02551, 0.1977, 0.02609, 0.1973, 0.02648, 0.1963, 0.02565, 0.1982, 0.02457, 0.1986, 0.02469, 0.1983, 0.02539, 0.1975, 0.02517, 0.1975, 0.02517, 0.1983, 0.02539, 0.198, 0.0257, 0.1971, 0.02537, 0.1983, 0.01929, 0.1983, 0.01895, 0.1984, 0.01897, 0.1984, 0.01933, 0.1987, 0.01936, 0.1988, 0.01802, 0.199, 0.01808, 0.199, 0.01952, 0.1991, 0.01961, 0.1991, 0.01812, 0.1993, 0.01816, 0.1992, 0.01969, 0.199, 0.01952, 0.199, 0.01808, 0.1991, 0.01812, 0.1991, 0.01961, 0.1984, 0.01933, 0.1984, 0.01897, 0.1986, 0.01906, 0.1986, 0.01952, 0.1988, 0.01802, 0.1989, 0.01711, 0.199, 0.01716, 0.199, 0.01808, 0.1991, 0.01812, 0.1991, 0.0172, 0.1993, 0.01724, 0.1993, 0.01816, 0.1983, 0.01895, 0.1982, 0.01816, 0.1984, 0.01818, 0.1984, 0.01897, 0.199, 0.01808, 0.199, 0.01716, 0.1991, 0.0172, 0.1991, 0.01812, 0.1984, 0.01897, 0.1984, 0.01818, 0.1986, 0.01826, 0.1986, 0.01906, 0.1973, 0.02648, 0.1984, 0.02663, 0.1986, 0.02697, 0.1982, 0.02674, 0.1986, 0.02469, 0.1993, 0.02507, 0.199, 0.02571, 0.1983, 0.02539, 0.1983, 0.02539, 0.199, 0.02571, 0.1987, 0.026, 0.198, 0.0257, 0.1981, 0.01894, 0.1981, 0.01816, 0.1982, 0.01816, 0.1983, 0.01895, 0.1968, 0.02041, 0.1969, 0.0202, 0.1971, 0.02024, 0.197, 0.02051, 0.199, 0.02571, 0.1993, 0.02609, 0.1991, 0.02643, 0.1987, 0.026, 0.1989, 0.01711, 0.1989, 0.01663, 0.1991, 0.01668, 0.199, 0.01716, 0.1982, 0.01816, 0.1982, 0.01769, 0.1984, 0.01771, 0.1984, 0.01818, 0.1991, 0.0172, 0.1992, 0.01673, 0.1994, 0.01676, 0.1993, 0.01724, 0.1993, 0.02507, 0.1996, 0.02536, 0.1993, 0.02609, 0.199, 0.02571, 0.199, 0.01716, 0.1991, 0.01668, 0.1992, 0.01673, 0.1991, 0.0172, 0.1981, 0.01816, 0.198, 0.01768, 0.1982, 0.01769, 0.1982, 0.01816, 0.1984, 0.01818, 0.1984, 0.01771, 0.1986, 0.01779, 0.1986, 0.01826, 0.1997, 0.02654, 0.1994, 0.02672, 0.1993, 0.02682, 0.1994, 0.02648, 0.1993, 0.01626, 0.1993, 0.0158, 0.1994, 0.01582, 0.1994, 0.01629, 0.1991, 0.01623, 0.1991, 0.01578, 0.1993, 0.0158, 0.1993, 0.01626, 0.2005, 0.01784, 0.2007, 0.01833, 0.2004, 0.01843, 0.2003, 0.01823, 0.5236, 0.02433, 0.5236, 0.02355, 0.5237, 0.02355, 0.5238, 0.02435, 0.1989, 0.01711, 0.1988, 0.01662, 0.1988, 0.01634, 0.1989, 0.01663, 0.1996, 0.02624, 0.1998, 0.0264, 0.1997, 0.02654, 0.1994, 0.02648, 0.1998, 0.02573, 0.1999, 0.02609, 0.1998, 0.0264, 0.1996, 0.02624, 0.1963, 0.01666, 0.1965, 0.01704, 0.1964, 0.01709, 0.1963, 0.01666, 0.1969, 0.021, 0.1969, 0.02056, 0.197, 0.02051, 0.1971, 0.0209, 0.1967, 0.02026, 0.1967, 0.02017, 0.1969, 0.0202, 0.1968, 0.02041, 0.1966, 0.02052, 0.1967, 0.02026, 0.1968, 0.02041, 0.1968, 0.02054, 0.1968, 0.02054, 0.1968, 0.02041, 0.197, 0.02051, 0.1969, 0.02056, 0.1969, 0.0202, 0.1969, 0.02013, 0.1972, 0.02012, 0.1971, 0.02024, 0.1967, 0.02002, 0.1968, 0.01986, 0.1969, 0.01989, 0.1969, 0.01999, 0.1967, 0.02017, 0.1967, 0.02011, 0.1969, 0.02013, 0.1969, 0.0202, 0.1963, 0.01729, 0.1963, 0.01716, 0.1964, 0.01709, 0.1965, 0.01704, 0.1969, 0.02006, 0.1969, 0.01999, 0.1971, 0.01968, 0.1971, 0.0199, 0.2048, 0.01653, 0.2047, 0.01653, 0.2047, 0.01638, 0.2048, 0.01635, 0.5276, 0.02319, 0.5276, 0.02367, 0.5274, 0.02367, 0.5274, 0.02319, 0.5262, 0.02486, 0.5262, 0.0254, 0.5261, 0.02548, 0.526, 0.02497, 0.2023, 0.01629, 0.2023, 0.01657, 0.2022, 0.01655, 0.2022, 0.0163, 0.2022, 0.0163, 0.2022, 0.01655, 0.202, 0.01655, 0.202, 0.0163, 0.5234, 0.02432, 0.5234, 0.02354, 0.5236, 0.02355, 0.5236, 0.02433, 0.526, 0.02497, 0.5261, 0.02548, 0.5259, 0.02556, 0.5258, 0.02506, 0.5234, 0.02354, 0.5234, 0.02308, 0.5235, 0.02308, 0.5236, 0.02355, 0.1969, 0.02143, 0.1969, 0.021, 0.1971, 0.0209, 0.1971, 0.0213, 0.1989, 0.01663, 0.199, 0.0162, 0.1991, 0.01623, 0.1991, 0.01668, 0.1996, 0.02536, 0.1998, 0.02573, 0.1996, 0.02624, 0.1993, 0.02609, 0.1993, 0.02609, 0.1996, 0.02624, 0.1994, 0.02648, 0.1991, 0.02643, 0.199, 0.0162, 0.1988, 0.01609, 0.1989, 0.01593, 0.1991, 0.01577, 0.526, 0.02409, 0.5262, 0.02486, 0.526, 0.02497, 0.5258, 0.02448, 0.1991, 0.01668, 0.1991, 0.01623, 0.1993, 0.01626, 0.1992, 0.01673, 0.1992, 0.01673, 0.1993, 0.01626, 0.1994, 0.01629, 0.1994, 0.01676, 0.5261, 0.02548, 0.526, 0.02629, 0.5259, 0.02626, 0.5259, 0.02556, 0.521, 0.02622, 0.521, 0.02707, 0.5209, 0.02708, 0.5209, 0.02624, 0.5276, 0.02367, 0.5276, 0.02424, 0.5274, 0.02424, 0.5274, 0.02367, 0.5262, 0.0254, 0.5261, 0.02632, 0.526, 0.02629, 0.5261, 0.02548, 0.521, 0.02578, 0.521, 0.02622, 0.5209, 0.02624, 0.5209, 0.0258, 0.5258, 0.02506, 0.5259, 0.02556, 0.5258, 0.02562, 0.5256, 0.02514, 0.5211, 0.02708, 0.5211, 0.02774, 0.521, 0.02773, 0.521, 0.02707, 0.5259, 0.02626, 0.5257, 0.02693, 0.5256, 0.02691, 0.5258, 0.02623, 0.526, 0.02629, 0.5258, 0.02696, 0.5257, 0.02693, 0.5259, 0.02626, 0.521, 0.02707, 0.521, 0.02773, 0.5209, 0.02773, 0.5209, 0.02708, 0.5259, 0.02556, 0.5259, 0.02626, 0.5258, 0.02623, 0.5258, 0.02562, 0.5211, 0.02622, 0.5211, 0.02708, 0.521, 0.02707, 0.521, 0.02622, 0.5274, 0.02505, 0.5274, 0.02474, 0.5276, 0.02474, 0.5275, 0.02498, 0.5257, 0.02712, 0.5256, 0.02691, 0.5257, 0.02693, 0.5258, 0.02696, 0.521, 0.02773, 0.521, 0.02796, 0.5209, 0.02777, 0.5209, 0.02773, 0.5211, 0.02774, 0.5211, 0.02806, 0.521, 0.02796, 0.521, 0.02773, 0.5261, 0.02632, 0.5259, 0.02699, 0.5258, 0.02696, 0.526, 0.02629, 0.5276, 0.02424, 0.5276, 0.02474, 0.5274, 0.02474, 0.5274, 0.02424, 0.2001, 0.01763, 0.2003, 0.01813, 0.2001, 0.01834, 0.2001, 0.01789, 0.1959, 0.02479, 0.1957, 0.02558, 0.1954, 0.02548, 0.1957, 0.02448, 0.1962, 0.0251, 0.1958, 0.02565, 0.1957, 0.02558, 0.1959, 0.02479, 0.2038, 0.01836, 0.2037, 0.01877, 0.2035, 0.01873, 0.2035, 0.0183, 0.2035, 0.0183, 0.2035, 0.01873, 0.2033, 0.01869, 0.2033, 0.01824, 0.1954, 0.02548, 0.1953, 0.02591, 0.1952, 0.02586, 0.1952, 0.0254, 0.1958, 0.02565, 0.1956, 0.02602, 0.1955, 0.02597, 0.1957, 0.02558, 0.1957, 0.02448, 0.1954, 0.02548, 0.1952, 0.0254, 0.1953, 0.02453, 0.204, 0.01839, 0.2035, 0.0183, 0.2033, 0.01824, 0.2036, 0.01809, 0.2036, 0.01809, 0.2033, 0.01824, 0.2033, 0.01822, 0.2033, 0.01759, 0.1956, 0.0177, 0.1957, 0.01718, 0.1956, 0.01686, 0.1957, 0.01735, 0.1953, 0.02591, 0.195, 0.02642, 0.1949, 0.02639, 0.1952, 0.02586, 0.1956, 0.02602, 0.1952, 0.0265, 0.1951, 0.02646, 0.1955, 0.02597, 0.2024, 0.01798, 0.2024, 0.0174, 0.2025, 0.0174, 0.2025, 0.01798, 0.1955, 0.02597, 0.1951, 0.02646, 0.195, 0.02642, 0.1953, 0.02591, 0.1999, 0.01834, 0.1999, 0.01802, 0.2001, 0.01802, 0.2001, 0.01834, 0.204, 0.01839, 0.2038, 0.01879, 0.2037, 0.01877, 0.2038, 0.01836, 0.1957, 0.02558, 0.1955, 0.02597, 0.1953, 0.02591, 0.1954, 0.02548, 0.2024, 0.01842, 0.2024, 0.01798, 0.2025, 0.01798, 0.2026, 0.01843, 0.2024, 0.0174, 0.2024, 0.01702, 0.2025, 0.01702, 0.2025, 0.0174, 0.1951, 0.02646, 0.195, 0.02682, 0.1949, 0.02678, 0.195, 0.02642, 0.2037, 0.01936, 0.2037, 0.01973, 0.2036, 0.01972, 0.2036, 0.01935, 0.2, 0.01762, 0.2, 0.0173, 0.2, 0.0173, 0.2, 0.01762, 0.2035, 0.01873, 0.2035, 0.01932, 0.2034, 0.01929, 0.2033, 0.01869, 0.2037, 0.01877, 0.2036, 0.01935, 0.2035, 0.01932, 0.2035, 0.01873, 0.1999, 0.01802, 0.2, 0.01762, 0.2, 0.01762, 0.2001, 0.01802, 0.2038, 0.01879, 0.2037, 0.01936, 0.2036, 0.01935, 0.2037, 0.01877, 0.2037, 0.01973, 0.2037, 0.02015, 0.2036, 0.02014, 0.2036, 0.01972, 0.2, 0.0173, 0.1999, 0.01696, 0.2, 0.01696, 0.2, 0.0173, 0.2036, 0.01972, 0.2036, 0.02014, 0.2034, 0.02011, 0.2035, 0.01969, 0.2035, 0.01969, 0.2034, 0.02011, 0.2033, 0.02008, 0.2034, 0.01967, 0.1952, 0.0265, 0.1951, 0.02685, 0.195, 0.02682, 0.1951, 0.02646, 0.195, 0.02642, 0.1949, 0.02678, 0.1948, 0.02675, 0.1949, 0.02639, 0.2035, 0.01932, 0.2035, 0.01969, 0.2034, 0.01967, 0.2034, 0.01929, 0.2036, 0.01935, 0.2036, 0.01972, 0.2035, 0.01969, 0.2035, 0.01932, 0.2034, 0.02011, 0.2034, 0.0204, 0.2033, 0.02037, 0.2033, 0.02008, 0.2036, 0.02014, 0.2037, 0.02032, 0.2037, 0.02048, 0.2035, 0.02043, 0.1949, 0.02722, 0.1948, 0.0275, 0.1947, 0.02746, 0.1948, 0.02718, 0.1947, 0.02713, 0.1945, 0.02723, 0.1944, 0.02721, 0.1946, 0.0271, 0.195, 0.02682, 0.1948, 0.02718, 0.1947, 0.02713, 0.1949, 0.02678, 0.2024, 0.01702, 0.2024, 0.01661, 0.2025, 0.01662, 0.2025, 0.01702, 0.1951, 0.02685, 0.1949, 0.02722, 0.1948, 0.02718, 0.195, 0.02682, 0.1949, 0.02678, 0.1947, 0.02713, 0.1946, 0.0271, 0.1948, 0.02675, 0.2042, 0.01738, 0.2042, 0.01721, 0.2043, 0.01734, 0.2043, 0.01751, 0.2041, 0.01731, 0.2041, 0.01721, 0.2042, 0.01721, 0.2042, 0.01738, 0.2041, 0.01745, 0.2041, 0.01731, 0.2042, 0.01738, 0.2041, 0.01757, 0.2041, 0.01757, 0.2042, 0.01738, 0.2043, 0.01751, 0.2042, 0.01761, 0.2036, 0.02014, 0.2035, 0.02043, 0.2034, 0.0204, 0.2034, 0.02011, 0.1999, 0.01696, 0.1999, 0.0167, 0.2, 0.0167, 0.2, 0.01696, 0.2024, 0.01661, 0.2024, 0.01646, 0.2024, 0.01646, 0.2025, 0.01662, 0.1948, 0.02718, 0.1947, 0.02746, 0.1946, 0.02741, 0.1947, 0.02713, 0.1945, 0.02723, 0.1944, 0.02737, 0.1944, 0.02735, 0.1944, 0.02721, 0.2024, 0.01646, 0.2024, 0.0163, 0.2024, 0.01631, 0.2024, 0.01646, 0.2038, 0.02033, 0.2037, 0.02048, 0.2037, 0.02048, 0.2037, 0.02032, 0.2042, 0.01761, 0.2041, 0.01771, 0.2041, 0.01769, 0.2041, 0.01757, 0.2041, 0.01757, 0.2041, 0.01769, 0.2041, 0.01763, 0.2041, 0.01745, 0.2037, 0.02015, 0.2038, 0.02033, 0.2037, 0.02032, 0.2036, 0.02014, 0.1946, 0.02741, 0.1944, 0.02737, 0.1945, 0.02723, 0.1947, 0.02713, 0.2014, 0.01841, 0.2014, 0.01825, 0.2015, 0.01819, 0.2015, 0.01831, 0.1985, 0.02667, 0.1989, 0.02711, 0.1986, 0.02697, 0.1984, 0.02663, 0.1987, 0.01625, 0.1987, 0.01597, 0.1988, 0.01634, 0.1988, 0.01662, 0.1988, 0.01585, 0.1988, 0.01575, 0.1989, 0.01593, 0.1988, 0.01609, 0.1987, 0.01597, 0.1988, 0.01585, 0.1988, 0.01609, 0.1988, 0.01634, 0.1989, 0.01663, 0.1988, 0.01634, 0.1988, 0.01609, 0.199, 0.0162, 0.1991, 0.02643, 0.1991, 0.02675, 0.1988, 0.02665, 0.1987, 0.026, 0.1994, 0.02648, 0.1993, 0.02682, 0.1991, 0.02675, 0.1991, 0.02643, 0.1987, 0.026, 0.1988, 0.02665, 0.1987, 0.02655, 0.198, 0.0257, 0.1977, 0.02609, 0.1985, 0.02667, 0.1984, 0.02663, 0.1973, 0.02648, 0.1971, 0.0199, 0.1974, 0.01973, 0.1974, 0.02003, 0.1972, 0.02012, 0.2048, 0.01886, 0.2049, 0.01894, 0.2049, 0.01926, 0.2048, 0.01921, 0.1963, 0.01901, 0.1962, 0.01895, 0.1962, 0.01864, 0.1963, 0.01863, 0.2005, 0.02579, 0.2008, 0.02581, 0.2005, 0.02616, 0.2003, 0.02612, 0.2045, 0.01868, 0.2047, 0.01878, 0.2047, 0.01916, 0.2045, 0.0191, 0.2044, 0.01807, 0.2046, 0.01826, 0.2047, 0.01878, 0.2045, 0.01868, 0.2009, 0.02538, 0.2014, 0.02531, 0.2008, 0.02581, 0.2005, 0.02579, 0.1963, 0.0193, 0.1962, 0.01927, 0.1962, 0.01895, 0.1963, 0.01901, 0.2048, 0.01843, 0.2049, 0.0186, 0.2049, 0.01894, 0.2048, 0.01886, 0.1958, 0.01904, 0.1956, 0.01914, 0.1956, 0.01847, 0.1958, 0.01848, 0.2046, 0.01826, 0.2048, 0.01843, 0.2048, 0.01886, 0.2047, 0.01878, 0.1958, 0.01811, 0.1956, 0.01807, 0.1956, 0.01775, 0.1958, 0.01781, 0.2048, 0.01921, 0.2049, 0.01926, 0.2048, 0.01957, 0.2047, 0.01954, 0.1963, 0.01863, 0.1962, 0.01864, 0.1962, 0.01832, 0.1963, 0.01831, 0.2003, 0.02612, 0.2005, 0.02616, 0.2003, 0.02643, 0.2001, 0.02641, 0.1958, 0.01848, 0.1956, 0.01847, 0.1956, 0.01807, 0.1958, 0.01811, 0.2047, 0.01878, 0.2048, 0.01886, 0.2048, 0.01921, 0.2047, 0.01916, 0.2003, 0.02578, 0.2005, 0.02579, 0.2003, 0.02612, 0.2002, 0.0261, 0.2002, 0.02577, 0.2003, 0.02578, 0.2002, 0.0261, 0.2001, 0.02608, 0.2042, 0.01851, 0.2045, 0.01868, 0.2045, 0.0191, 0.2043, 0.019, 0.2001, 0.02575, 0.2002, 0.02577, 0.2001, 0.02608, 0.2, 0.02606, 0.1969, 0.01643, 0.1971, 0.01645, 0.197, 0.01666, 0.1969, 0.01671, 0.2047, 0.01954, 0.2048, 0.01957, 0.2045, 0.01979, 0.2045, 0.01975, 0.1963, 0.01831, 0.1962, 0.01832, 0.1963, 0.01808, 0.1963, 0.01807, 0.2001, 0.02641, 0.2003, 0.02643, 0.2002, 0.02671, 0.2, 0.02671, 0.2047, 0.01916, 0.2048, 0.01921, 0.2047, 0.01954, 0.2046, 0.0195, 0.2002, 0.0261, 0.2003, 0.02612, 0.2001, 0.02641, 0.2, 0.0264, 0.1961, 0.01864, 0.196, 0.01865, 0.1961, 0.01833, 0.1962, 0.01832, 0.2043, 0.019, 0.2045, 0.0191, 0.2046, 0.01946, 0.2044, 0.01939, 0.1962, 0.01864, 0.1961, 0.01864, 0.1962, 0.01832, 0.1962, 0.01832, 0.2045, 0.0191, 0.2047, 0.01916, 0.2046, 0.0195, 0.2046, 0.01946, 0.2045, 0.01971, 0.2045, 0.01975, 0.2044, 0.02008, 0.2044, 0.02006, 0.1969, 0.01671, 0.197, 0.01666, 0.197, 0.01702, 0.1969, 0.01702, 0.2045, 0.01975, 0.2045, 0.01979, 0.2045, 0.0201, 0.2044, 0.02008, 0.2023, 0.01776, 0.2024, 0.01777, 0.2024, 0.01815, 0.2024, 0.01815, 0.2046, 0.0195, 0.2047, 0.01954, 0.2045, 0.01975, 0.2045, 0.01971, 0.2, 0.0264, 0.2001, 0.02641, 0.2, 0.02671, 0.2, 0.0267, 0.1962, 0.01832, 0.1961, 0.01833, 0.1962, 0.01802, 0.1962, 0.01802, 0.2044, 0.01939, 0.2046, 0.01946, 0.2044, 0.01967, 0.2043, 0.01958, 0.2002, 0.01763, 0.2001, 0.01762, 0.2001, 0.01731, 0.2002, 0.01738, 0.2046, 0.01946, 0.2046, 0.0195, 0.2045, 0.01971, 0.2044, 0.01967, 0.2042, 0.02027, 0.2041, 0.02043, 0.204, 0.02035, 0.2042, 0.02027, 0.1999, 0.02728, 0.2, 0.02728, 0.2, 0.02748, 0.1999, 0.02748, 0.2, 0.02728, 0.2, 0.02728, 0.2, 0.02749, 0.2, 0.02748, 0.2043, 0.02029, 0.2043, 0.02032, 0.2042, 0.02048, 0.2041, 0.02046, 0.2, 0.0267, 0.2, 0.02671, 0.2, 0.02702, 0.2, 0.02701, 0.1962, 0.01802, 0.1962, 0.01802, 0.1962, 0.01774, 0.1963, 0.01774, 0.2043, 0.01958, 0.2044, 0.01967, 0.2043, 0.02003, 0.2043, 0.01998, 0.1963, 0.01808, 0.1962, 0.01802, 0.1963, 0.01774, 0.1964, 0.01774, 0.2044, 0.01967, 0.2045, 0.01971, 0.2044, 0.02006, 0.2043, 0.02003, 0.2, 0.02671, 0.2002, 0.02671, 0.2001, 0.02702, 0.2, 0.02702, 0.2049, 0.01665, 0.2051, 0.01669, 0.205, 0.01674, 0.2049, 0.01674, 0.1966, 0.01752, 0.1965, 0.0175, 0.1965, 0.01732, 0.1966, 0.01734, 0.2049, 0.01657, 0.2049, 0.01665, 0.2049, 0.01674, 0.2048, 0.01665, 0.1965, 0.0175, 0.1964, 0.01747, 0.1964, 0.01729, 0.1965, 0.01732, 0.2045, 0.01979, 0.2047, 0.01982, 0.2045, 0.02012, 0.2045, 0.0201, 0.1968, 0.01669, 0.1969, 0.01671, 0.1969, 0.01702, 0.1968, 0.017, 0.2048, 0.01957, 0.2048, 0.0196, 0.2047, 0.01982, 0.2045, 0.01979, 0.1968, 0.01641, 0.1969, 0.01643, 0.1969, 0.01671, 0.1968, 0.01669, 0.1959, 0.01834, 0.1958, 0.01848, 0.1958, 0.01811, 0.196, 0.01798, 0.1964, 0.01867, 0.1963, 0.01863, 0.1963, 0.01831, 0.1964, 0.01834, 0.196, 0.01798, 0.1958, 0.01811, 0.1958, 0.01781, 0.1959, 0.0177, 0.196, 0.01894, 0.1958, 0.01904, 0.1958, 0.01848, 0.1959, 0.01834, 0.1964, 0.01933, 0.1963, 0.0193, 0.1963, 0.01901, 0.1963, 0.01898, 0.1963, 0.01898, 0.1963, 0.01901, 0.1963, 0.01863, 0.1964, 0.01867, 0.1991, 0.01577, 0.1989, 0.01593, 0.1988, 0.01575, 0.199, 0.01568, 0.198, 0.0257, 0.1987, 0.02655, 0.1985, 0.02667, 0.1977, 0.02609, 0.1991, 0.02675, 0.1993, 0.02682, 0.1993, 0.02715, 0.1991, 0.02721, 0.1993, 0.02682, 0.1994, 0.02672, 0.1994, 0.02701, 0.1993, 0.02715, 0.1988, 0.02665, 0.1991, 0.02675, 0.1991, 0.02721, 0.1989, 0.02711, 0.1987, 0.02655, 0.1988, 0.02665, 0.1989, 0.02711, 0.1985, 0.02667, 0.2048, 0.01653, 0.2048, 0.01653, 0.2048, 0.01635, 0.2048, 0.01633, 0.1969, 0.02013, 0.1969, 0.02006, 0.1971, 0.0199, 0.1972, 0.02012, 0.1971, 0.02537, 0.198, 0.0257, 0.1977, 0.02609, 0.1967, 0.02551, 0.1965, 0.0196, 0.1963, 0.01981, 0.1963, 0.0193, 0.1964, 0.01933, 0.202, 0.02421, 0.2022, 0.02464, 0.2014, 0.02527, 0.2014, 0.02531, 0.2048, 0.01653, 0.2048, 0.01674, 0.2048, 0.01671, 0.2048, 0.01653, 0.1965, 0.02009, 0.1962, 0.02001, 0.1963, 0.01981, 0.1965, 0.02002, 0.2029, 0.02407, 0.2033, 0.02428, 0.2022, 0.02464, 0.202, 0.02421, 0.2049, 0.01665, 0.2049, 0.01657, 0.2048, 0.01635, 0.205, 0.01654, 0.205, 0.01654, 0.2048, 0.01635, 0.2049, 0.01633, 0.2051, 0.0165, 0.2051, 0.01643, 0.2049, 0.01628, 0.205, 0.01631, 0.2051, 0.01637, 0.2051, 0.0165, 0.2049, 0.01633, 0.2049, 0.01628, 0.2051, 0.01643, 0.2051, 0.01654, 0.2051, 0.0165, 0.2051, 0.01643, 0.2051, 0.0165, 0.2051, 0.0165, 0.2051, 0.01643, 0.2051, 0.01637, 0.2051, 0.01642, 0.2051, 0.01659, 0.205, 0.01654, 0.2051, 0.0165, 0.2051, 0.01654, 0.2051, 0.01669, 0.2049, 0.01665, 0.205, 0.01654, 0.2051, 0.01659, 0.1964, 0.01748, 0.1963, 0.01748, 0.1963, 0.01729, 0.1964, 0.01729, 0.2042, 0.02027, 0.2043, 0.02029, 0.2041, 0.02046, 0.2041, 0.02043, 0.2, 0.02728, 0.2001, 0.02729, 0.2001, 0.0275, 0.2, 0.02749, 0.1964, 0.01747, 0.1964, 0.01748, 0.1964, 0.01729, 0.1964, 0.01729, 0.2024, 0.01815, 0.2024, 0.01815, 0.2024, 0.01843, 0.2023, 0.01842, 0.2, 0.02702, 0.2001, 0.02702, 0.2001, 0.02729, 0.2, 0.02728, 0.2043, 0.02003, 0.2044, 0.02006, 0.2043, 0.02029, 0.2042, 0.02027, 0.1964, 0.01774, 0.1963, 0.01774, 0.1963, 0.01748, 0.1964, 0.01748, 0.1965, 0.01775, 0.1964, 0.01773, 0.1964, 0.01747, 0.1965, 0.0175, 0.1969, 0.01702, 0.197, 0.01702, 0.197, 0.01729, 0.1969, 0.01728, 0.2044, 0.02008, 0.2045, 0.0201, 0.2043, 0.02034, 0.2043, 0.02032, 0.1968, 0.017, 0.1969, 0.01702, 0.1969, 0.01728, 0.1968, 0.01727, 0.2044, 0.02006, 0.2044, 0.02008, 0.2043, 0.02032, 0.2043, 0.02029, 0.2, 0.02701, 0.2, 0.02702, 0.2, 0.02728, 0.2, 0.02728, 0.1963, 0.01774, 0.1962, 0.01774, 0.1963, 0.01749, 0.1963, 0.01748, 0.197, 0.01702, 0.1971, 0.01702, 0.1971, 0.01729, 0.197, 0.01729, 0.1961, 0.01662, 0.1961, 0.01645, 0.1962, 0.01654, 0.1963, 0.01663, 0.1961, 0.01678, 0.1961, 0.0167, 0.1963, 0.01671, 0.1963, 0.01679, 0.1961, 0.0167, 0.1961, 0.01662, 0.1963, 0.01663, 0.1963, 0.01671, 0.2062, 0.0275, 0.2062, 0.0275, 0.2062, 0.0275, 0.2062, 0.0275, 0.2048, 0.01635, 0.2049, 0.01657, 0.2048, 0.01665, 0.2048, 0.01652, 0.2062, 0.0275, 0.2062, 0.0275, 0.2062, 0.0275, 0.2062, 0.0275, 0.2062, 0.0275, 0.2062, 0.0275, 0.2062, 0.0275, 0.2062, 0.0275, 0.2001, 0.0275, 0.2001, 0.02729, 0.2001, 0.02729, 0.2002, 0.02747])
me_cube_001.materials.append(mat_material)
me_cube_001.use_remesh_preserve_volume = False
me_cube_001.use_remesh_preserve_attributes = False
me_cube_001.use_mirror_vertex_groups = False
me_cube_001.update()
arm_armature = bpy.data.armatures.new('Armature')  # bones are not reproduced

# ---- objects
ob_cube = bpy.data.objects.new('Cube', me_cube_001)
ob_armature = bpy.data.objects.new('Armature', arm_armature)

# ---- transforms, parenting, visibility, modifiers, constraints
ob_cube.parent = ob_armature
ob_cube.location = (-4.195, 6.258e-07, 0.0)
ob_cube.rotation_euler = (0.0, -0.0, 3.142)
ob_cube.scale = (0.4884, 0.4884, 0.4884)
ob_cube.lineart.crease_threshold = 0.0
_m = ob_cube.modifiers.new('Decimate', 'DECIMATE')
_m.ratio = 0.713
_m.use_collapse_triangulate = True
ob_armature.location = (0.0, 0.0, 0.0)
ob_armature.show_in_front = True
ob_armature.lineart.crease_threshold = 0.0

# ---- collection membership
col_collection_1.objects.link(ob_cube)
col_collection_10.objects.link(ob_armature)

# ---- scene / render settings (as saved in the file)
scene.frame_start = 1; scene.frame_end = 250; scene.frame_set(78)
scene.render.engine = 'CYCLES'
scene.render.resolution_percentage = 50
scene.render.dither_intensity = 0.0
scene.cycles.use_denoising = False
scene.cycles.samples = 128
scene.cycles.sampling_pattern = 'TABULATED_SOBOL'
scene.cycles.light_sampling_threshold = 0.0
scene.cycles.use_adaptive_sampling = False
scene.cycles.use_light_tree = False
scene.cycles.blur_glossy = 0.0
scene.cycles.sample_clamp_indirect = 0.0
scene.view_settings.view_transform = 'Standard'
bpy.context.view_layer.update()

# ---- added for rendering (the .blend has no active camera): camera
cam_auto = bpy.data.cameras.new('AutoCamera')
cam_auto.lens = 50.0
cam_auto.sensor_width = 36.0
cam_auto.clip_end = 1000.0
ob_auto_camera = bpy.data.objects.new('AutoCamera', cam_auto)
scene.collection.objects.link(ob_auto_camera)
ob_auto_camera.location = (2.37979, -2.75012, 2.35176)
ob_auto_camera.rotation_euler = (1.09748, -7.21219e-08, 0.694738)
scene.camera = ob_auto_camera
bpy.context.view_layer.update()
